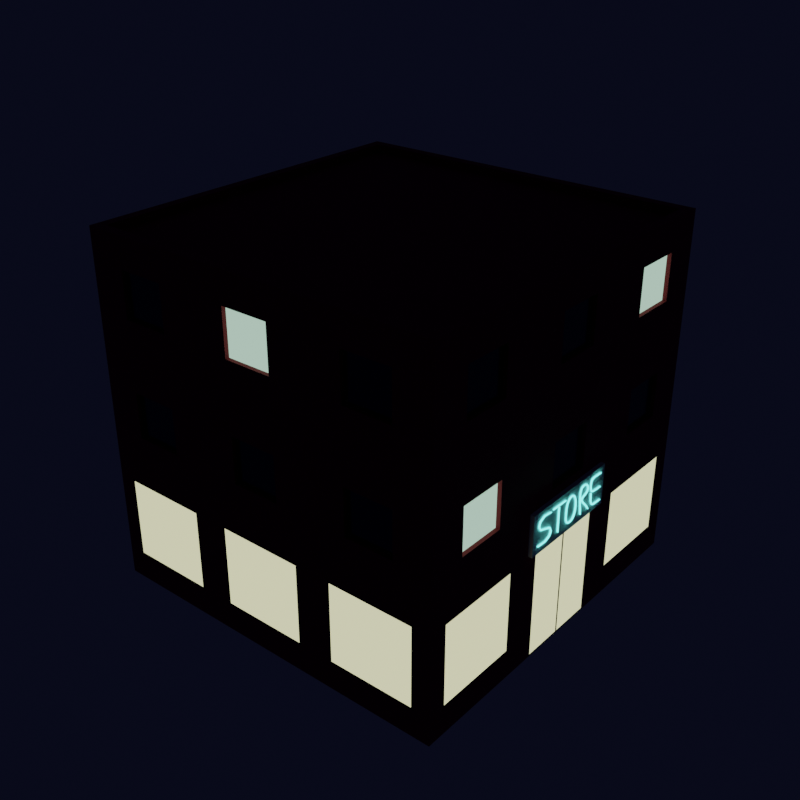 # Source: bud_sklep.blend  (saved by Blender 3.1.7; exported with 4.5.12 LTS)
import bpy
from mathutils import Matrix  # noqa: F401  (used for matrix-valued properties, if any)

bpy.ops.wm.read_factory_settings(use_empty=True)
scene = bpy.context.scene
scene.name = 'Scene'

# ---- collections
col_buildings = bpy.data.collections.new('buildings'); scene.collection.children.link(col_buildings)

# ---- materials (node trees are filled in below, after node groups)
mat_window_lightsoff = bpy.data.materials.new('window-lightsoff')
mat_window_lightson = bpy.data.materials.new('window-lightson')
mat_store_walls = bpy.data.materials.new('store-walls')
mat_store_lights = bpy.data.materials.new('store-lights')
mat_store_sign = bpy.data.materials.new('store-sign')
mat_store_sign.alpha_threshold = 0.0
mat_store_sign.line_color = (0.0, 0.0, 0.0, 1.0)
mat_store_sign_light = bpy.data.materials.new('store-sign-light')
mat_doors = bpy.data.materials.new('doors')
mat_black = bpy.data.materials.new('black')

# ---- material node trees
mat_window_lightsoff.use_nodes = True; mat_window_lightsoff.node_tree.nodes.clear()
_N = mat_window_lightsoff.node_tree.nodes; _L = mat_window_lightsoff.node_tree.links
n0 = _N.new('ShaderNodeOutputMaterial'); n0.name = 'Material Output'; n0.location = (300, 300)
n1 = _N.new('ShaderNodeBsdfPrincipled'); n1.name = 'Principled BSDF'; n1.location = (10, 300)
n1.distribution = 'GGX'
n1.subsurface_method = 'BURLEY'
n1.inputs[0].default_value = (0.01739, 0.01739, 0.01739, 1.0)
n1.inputs[2].default_value = 0.2
n1.inputs[3].default_value = 1.45
n1.inputs[27].default_value = (0.0, 0.0, 0.0, 1.0)
n1.inputs[28].default_value = 1.0
_L.new(n1.outputs[0], n0.inputs[0])
n0.is_active_output = True
mat_window_lightson.use_nodes = True; mat_window_lightson.node_tree.nodes.clear()
_N = mat_window_lightson.node_tree.nodes; _L = mat_window_lightson.node_tree.links
n0 = _N.new('ShaderNodeOutputMaterial'); n0.name = 'Material Output'; n0.location = (300, 300)
n1 = _N.new('ShaderNodeEmission'); n1.name = 'Emission'; n1.location = (10, 300)
n1.inputs[0].default_value = (0.6654, 1.0, 0.7923, 1.0)
n1.inputs[1].default_value = 0.7
_L.new(n1.outputs[0], n0.inputs[0])
n0.is_active_output = True
mat_store_walls.use_nodes = True; mat_store_walls.node_tree.nodes.clear()
_N = mat_store_walls.node_tree.nodes; _L = mat_store_walls.node_tree.links
n0 = _N.new('ShaderNodeOutputMaterial'); n0.name = 'Material Output'; n0.location = (300, 300)
n1 = _N.new('ShaderNodeBsdfPrincipled'); n1.name = 'Principled BSDF'; n1.location = (10, 300)
n1.distribution = 'GGX'
n1.subsurface_method = 'BURLEY'
n1.inputs[0].default_value = (0.2307, 0.0137, 0.02029, 1.0)
n1.inputs[2].default_value = 0.8
n1.inputs[3].default_value = 1.45
n1.inputs[27].default_value = (0.0, 0.0, 0.0, 1.0)
n1.inputs[28].default_value = 1.0
_L.new(n1.outputs[0], n0.inputs[0])
n0.is_active_output = True
mat_store_lights.use_nodes = True; mat_store_lights.node_tree.nodes.clear()
_N = mat_store_lights.node_tree.nodes; _L = mat_store_lights.node_tree.links
n0 = _N.new('ShaderNodeOutputMaterial'); n0.name = 'Material Output'; n0.location = (300, 300)
n1 = _N.new('ShaderNodeEmission'); n1.name = 'Emission'; n1.location = (10, 300)
n1.inputs[0].default_value = (1.0, 0.9796, 0.5746, 1.0)
n1.inputs[1].default_value = 0.9
_L.new(n1.outputs[0], n0.inputs[0])
n0.is_active_output = True
mat_store_sign.use_nodes = True; mat_store_sign.node_tree.nodes.clear()
_N = mat_store_sign.node_tree.nodes; _L = mat_store_sign.node_tree.links
n0 = _N.new('ShaderNodeOutputMaterial'); n0.name = 'Material Output'; n0.location = (300, 300)
n1 = _N.new('ShaderNodeBsdfPrincipled'); n1.name = 'Principled BSDF'; n1.location = (10, 300)
n1.distribution = 'GGX'
n1.subsurface_method = 'BURLEY'
n1.inputs[0].default_value = (0.7991, 0.7991, 0.7991, 1.0)
n1.inputs[2].default_value = 0.8
n1.inputs[3].default_value = 1.45
n1.inputs[27].default_value = (0.0, 0.0, 0.0, 1.0)
n1.inputs[28].default_value = 1.0
_L.new(n1.outputs[0], n0.inputs[0])
n0.is_active_output = True
mat_store_sign_light.use_nodes = True; mat_store_sign_light.node_tree.nodes.clear()
_N = mat_store_sign_light.node_tree.nodes; _L = mat_store_sign_light.node_tree.links
n0 = _N.new('ShaderNodeOutputMaterial'); n0.name = 'Material Output'; n0.location = (300, 300)
n1 = _N.new('ShaderNodeEmission'); n1.name = 'Emission'; n1.location = (10, 300)
n1.inputs[0].default_value = (0.1728, 1.0, 0.943, 1.0)
n1.inputs[1].default_value = 3.0
_L.new(n1.outputs[0], n0.inputs[0])
n0.is_active_output = True
mat_doors.use_nodes = True; mat_doors.node_tree.nodes.clear()
_N = mat_doors.node_tree.nodes; _L = mat_doors.node_tree.links
n0 = _N.new('ShaderNodeOutputMaterial'); n0.name = 'Material Output'; n0.location = (300, 300)
n1 = _N.new('ShaderNodeBsdfPrincipled'); n1.name = 'Principled BSDF'; n1.location = (10, 300)
n1.distribution = 'GGX'
n1.subsurface_method = 'BURLEY'
n1.inputs[0].default_value = (0.02539, 0.00688, 0.002773, 1.0)
n1.inputs[2].default_value = 0.8
n1.inputs[3].default_value = 1.45
n1.inputs[27].default_value = (0.0, 0.0, 0.0, 1.0)
n1.inputs[28].default_value = 1.0
_L.new(n1.outputs[0], n0.inputs[0])
n0.is_active_output = True
mat_black.use_nodes = True; mat_black.node_tree.nodes.clear()
_N = mat_black.node_tree.nodes; _L = mat_black.node_tree.links
n0 = _N.new('ShaderNodeOutputMaterial'); n0.name = 'Material Output'; n0.location = (300, 300)
n1 = _N.new('ShaderNodeBsdfPrincipled'); n1.name = 'Principled BSDF'; n1.location = (10, 300)
n1.distribution = 'GGX'
n1.subsurface_method = 'BURLEY'
n1.inputs[0].default_value = (0.0, 0.0, 0.0, 1.0)
n1.inputs[2].default_value = 0.8
n1.inputs[3].default_value = 1.45
n1.inputs[27].default_value = (0.0, 0.0, 0.0, 1.0)
n1.inputs[28].default_value = 1.0
_L.new(n1.outputs[0], n0.inputs[0])
n0.is_active_output = True

# ---- world
world_world = bpy.data.worlds.new('World'); scene.world = world_world
world_world.use_nodes = True; world_world.node_tree.nodes.clear()
_N = world_world.node_tree.nodes; _L = world_world.node_tree.links
n0 = _N.new('ShaderNodeOutputWorld'); n0.name = 'World Output'; n0.location = (300, 300)
n1 = _N.new('ShaderNodeBackground'); n1.name = 'Background'; n1.location = (10, 300)
n1.inputs[0].default_value = (0.002323, 0.002863, 0.01002, 1.0)
_L.new(n1.outputs[0], n0.inputs[0])
n0.is_active_output = True
world_world.color = (0.05088, 0.05088, 0.05088)
world_world.use_sun_shadow = False
world_world.sun_shadow_jitter_overblur = 0.0

# ---- meshes
me_cube_001 = bpy.data.meshes.new('Cube.001')
me_cube_001.from_pydata([(-5.6, -5.6, -4.768e-07), (-5.6, -5.6, 11.2), (-5.6, 5.6, -4.768e-07), (-5.6, 5.6, 11.2), (5.6, -5.6, -4.768e-07), (5.6, 5.6, -4.768e-07), (-5.6, 1.867, -4.768e-07), (-5.6, -1.867, -4.768e-07), (-5.6, -5.6, 3.733), (-5.6, -5.6, 7.467), (-5.6, -1.867, 11.2), (-5.6, 1.867, 11.2), (-5.6, 5.6, 7.467), (-5.6, 5.6, 3.733), (1.867, 5.6, -4.768e-07), (-1.867, 5.6, -4.768e-07), (-1.867, 5.6, 11.2), (1.867, 5.6, 11.2), (5.6, 5.6, 3.733), (5.6, -1.867, -4.768e-07), (5.6, 1.867, -4.768e-07), (-1.867, -5.6, -4.768e-07), (1.867, -5.6, -4.768e-07), (1.867, -5.6, 11.2), (-1.867, -5.6, 11.2), (1.867, -5.6, 3.733), (-1.867, -5.6, 3.733), (1.867, -5.6, 7.467), (-1.867, -5.6, 7.467), (-1.867, 5.6, 3.733), (1.867, 5.6, 3.733), (-1.867, 5.6, 7.467), (1.867, 5.6, 7.467), (-5.6, -1.867, 3.733), (-5.6, 1.867, 3.733), (-5.6, -1.867, 7.467), (-5.6, 1.867, 7.467), (5.6, 5.6, 11.2), (5.6, 5.6, 7.467), (5.6, 1.867, 11.2), (5.6, -1.867, 11.2), (5.6, -5.6, 11.2), (5.6, -5.6, 7.467), (5.6, -5.6, 3.733), (5.6, 1.867, 3.733), (5.6, -1.867, 3.733), (5.6, 1.867, 7.467), (5.6, -1.867, 7.467), (-5.6, 2.997, 8.997), (-5.6, 2.997, 10.47), (-5.6, 4.47, 10.47), (-5.6, 4.47, 8.997), (2.997, 5.6, 8.997), (2.997, 5.6, 10.47), (4.47, 5.6, 10.47), (4.47, 5.6, 8.997), (-2.997, -5.6, 8.997), (-2.997, -5.6, 10.47), (-4.47, -5.6, 10.47), (-4.47, -5.6, 8.997), (-2.43, -5.6, 0.9638), (-2.43, -5.6, 3.569), (-5.036, -5.6, 3.569), (-5.036, -5.6, 0.9638), (-2.997, -5.6, 5.263), (-2.997, -5.6, 6.737), (-4.47, -5.6, 6.737), (-4.47, -5.6, 5.263), (5.036, -5.6, 0.9638), (5.036, -5.6, 3.569), (2.43, -5.6, 3.569), (2.43, -5.6, 0.9638), (1.303, -5.6, 0.9638), (1.303, -5.6, 3.569), (-1.303, -5.6, 3.569), (-1.303, -5.6, 0.9638), (4.47, -5.6, 5.263), (4.47, -5.6, 6.737), (2.997, -5.6, 6.737), (2.997, -5.6, 5.263), (0.7367, -5.6, 5.263), (0.7367, -5.6, 6.737), (-0.7367, -5.6, 6.737), (-0.7367, -5.6, 5.263), (4.47, -5.6, 8.997), (4.47, -5.6, 10.47), (2.997, -5.6, 10.47), (2.997, -5.6, 8.997), (0.7367, -5.6, 8.997), (0.7367, -5.6, 10.47), (-0.7367, -5.6, 10.47), (-0.7367, -5.6, 8.997), (5.6, -2.43, 0.9638), (5.6, -2.43, 3.569), (5.6, -5.036, 3.569), (5.6, -5.036, 0.9638), (5.6, 5.036, 0.9638), (5.6, 5.036, 3.569), (5.6, 2.43, 3.569), (5.6, 2.43, 0.9638), (5.6, 1.363, 0.0), (5.6, 1.303, 3.569), (5.6, -1.303, 3.569), (5.6, -1.363, 0.0), (5.6, 4.47, 5.263), (5.6, 4.47, 6.737), (5.6, 2.997, 6.737), (5.6, 2.997, 5.263), (2.997, 5.6, 5.263), (2.997, 5.6, 6.737), (4.47, 5.6, 6.737), (4.47, 5.6, 5.263), (-4.47, 5.6, 5.263), (-4.47, 5.6, 6.737), (-2.997, 5.6, 6.737), (-2.997, 5.6, 5.263), (-0.7367, 5.6, 5.263), (-0.7367, 5.6, 6.737), (0.7367, 5.6, 6.737), (0.7367, 5.6, 5.263), (-4.47, 5.6, 8.997), (-4.47, 5.6, 10.47), (-2.997, 5.6, 10.47), (-2.997, 5.6, 8.997), (-0.7367, 5.6, 8.997), (-0.7367, 5.6, 10.47), (0.7367, 5.6, 10.47), (0.7367, 5.6, 8.997), (-5.6, 2.997, 5.263), (-5.6, 2.997, 6.737), (-5.6, 4.47, 6.737), (-5.6, 4.47, 5.263), (-5.6, -0.7367, 0.0), (-5.6, -0.7367, 2.603), (-5.6, 0.7367, 2.603), (-5.6, 0.7367, 0.0), (-5.6, -4.47, 5.263), (-5.6, -4.47, 6.737), (-5.6, -2.997, 6.737), (-5.6, -2.997, 5.263), (-5.6, -0.7367, 5.263), (-5.6, -0.7367, 6.737), (-5.6, 0.7367, 6.737), (-5.6, 0.7367, 5.263), (-5.6, -4.47, 8.997), (-5.6, -4.47, 10.47), (-5.6, -2.997, 10.47), (-5.6, -2.997, 8.997), (-5.6, -0.7367, 8.997), (-5.6, -0.7367, 10.47), (-5.6, 0.7367, 10.47), (-5.6, 0.7367, 8.997), (5.6, -4.47, 10.47), (5.6, -4.47, 8.997), (5.6, -2.997, 8.997), (5.6, -2.997, 10.47), (5.6, -4.47, 5.263), (5.6, -2.997, 5.263), (5.6, -2.997, 6.737), (5.6, -4.47, 6.737), (5.6, -0.7367, 10.47), (5.6, -0.7367, 8.997), (5.6, 0.7367, 8.997), (5.6, 0.7367, 10.47), (5.6, -0.7367, 5.263), (5.6, 0.7367, 5.263), (5.6, 0.7367, 6.737), (5.6, -0.7367, 6.737), (5.6, 4.47, 8.997), (5.6, 4.47, 10.47), (5.6, 2.997, 10.47), (5.6, 2.997, 8.997), (-5.476, 2.997, 10.47), (-5.476, 2.997, 8.997), (-5.476, 4.47, 8.997), (-5.476, 4.47, 10.47), (2.997, 5.476, 10.47), (2.997, 5.476, 8.997), (4.47, 5.476, 8.997), (4.47, 5.476, 10.47), (-2.997, -5.476, 10.47), (-2.997, -5.476, 8.997), (-4.47, -5.476, 8.997), (-4.47, -5.476, 10.47), (-2.997, -5.476, 6.737), (-2.997, -5.476, 5.263), (-4.47, -5.476, 5.263), (-4.47, -5.476, 6.737), (4.47, -5.476, 6.737), (4.47, -5.476, 5.263), (2.997, -5.476, 5.263), (2.997, -5.476, 6.737), (0.7367, -5.476, 6.737), (0.7367, -5.476, 5.263), (-0.7367, -5.476, 5.263), (-0.7367, -5.476, 6.737), (4.47, -5.476, 10.47), (4.47, -5.476, 8.997), (2.997, -5.476, 8.997), (2.997, -5.476, 10.47), (0.7367, -5.476, 10.47), (0.7367, -5.476, 8.997), (-0.7367, -5.476, 8.997), (-0.7367, -5.476, 10.47), (5.476, 4.47, 6.737), (5.476, 4.47, 5.263), (5.476, 2.997, 5.263), (5.476, 2.997, 6.737), (2.997, 5.476, 6.737), (2.997, 5.476, 5.263), (4.47, 5.476, 5.263), (4.47, 5.476, 6.737), (-4.47, 5.476, 6.737), (-4.47, 5.476, 5.263), (-2.997, 5.476, 5.263), (-2.997, 5.476, 6.737), (-0.7367, 5.476, 6.737), (-0.7367, 5.476, 5.263), (0.7367, 5.476, 5.263), (0.7367, 5.476, 6.737), (-4.47, 5.476, 10.47), (-4.47, 5.476, 8.997), (-2.997, 5.476, 8.997), (-2.997, 5.476, 10.47), (-0.7367, 5.476, 10.47), (-0.7367, 5.476, 8.997), (0.7367, 5.476, 8.997), (0.7367, 5.476, 10.47), (-5.476, 2.997, 6.737), (-5.476, 2.997, 5.263), (-5.476, 4.47, 5.263), (-5.476, 4.47, 6.737), (-5.476, -4.47, 5.263), (-5.476, -4.47, 6.737), (-5.476, -2.997, 5.263), (-5.476, -2.997, 6.737), (-5.476, -0.7367, 6.737), (-5.476, -0.7367, 5.263), (-5.476, 0.7367, 5.263), (-5.476, 0.7367, 6.737), (-5.476, -4.47, 8.997), (-5.476, -4.47, 10.47), (-5.476, -2.997, 8.997), (-5.476, -2.997, 10.47), (-5.476, -0.7367, 10.47), (-5.476, -0.7367, 8.997), (-5.476, 0.7367, 8.997), (-5.476, 0.7367, 10.47), (5.476, -4.47, 10.47), (5.476, -4.47, 8.997), (5.476, -2.997, 10.47), (5.476, -2.997, 8.997), (5.476, -2.997, 5.263), (5.476, -4.47, 5.263), (5.476, -4.47, 6.737), (5.476, -2.997, 6.737), (5.476, -0.7367, 10.47), (5.476, -0.7367, 8.997), (5.476, 0.7367, 10.47), (5.476, 0.7367, 8.997), (5.476, 0.7367, 5.263), (5.476, -0.7367, 5.263), (5.476, -0.7367, 6.737), (5.476, 0.7367, 6.737), (5.476, 4.47, 10.47), (5.476, 4.47, 8.997), (5.476, 2.997, 8.997), (5.476, 2.997, 10.47), (-5.3, 1.867, 11.47), (-5.3, 5.3, 11.47), (1.867, 5.3, 11.47), (5.3, 5.3, 11.47), (5.3, -1.867, 11.47), (5.3, -5.3, 11.47), (-1.867, -5.3, 11.47), (-5.3, -5.3, 11.47), (-5.3, -1.867, 11.47), (-1.867, 5.3, 11.47), (5.3, 1.867, 11.47), (1.867, -5.3, 11.47), (-5.6, 1.867, 11.47), (-5.6, 5.6, 11.47), (1.867, 5.6, 11.47), (5.6, 5.6, 11.47), (5.6, -1.867, 11.47), (5.6, -5.6, 11.47), (-1.867, -5.6, 11.47), (-5.6, -5.6, 11.47), (-5.6, -1.867, 11.47), (-1.867, 5.6, 11.47), (5.6, 1.867, 11.47), (1.867, -5.6, 11.47), (1.867, -1.867, 11.2), (1.867, -5.3, 11.2), (1.867, 5.3, 11.2), (1.867, 1.867, 11.2), (-1.867, -1.867, 11.2), (-1.867, -5.3, 11.2), (-1.867, 5.3, 11.2), (-1.867, 1.867, 11.2), (5.3, 1.867, 11.2), (5.3, -1.867, 11.2), (-5.3, 1.867, 11.2), (-5.3, -1.867, 11.2), (-5.3, 5.3, 11.2), (5.3, 5.3, 11.2), (5.3, -5.3, 11.2), (-5.3, -5.3, 11.2), (-5.6, 0.525, 1.034), (-5.6, 0.525, 1.127), (-5.6, 0.4255, 1.034), (-5.6, 0.4255, 1.127), (-5.724, 0.525, 1.034), (-5.724, 0.525, 1.127), (-5.724, 0.4255, 1.034), (-5.724, 0.4255, 1.127), (-5.662, 0.4255, 1.034), (-5.662, 0.4255, 1.127), (-5.662, 0.525, 1.034), (-5.662, 0.525, 1.127), (-5.662, 0.301, 1.127), (-5.724, 0.301, 1.127), (-5.724, 0.301, 1.034), (-5.662, 0.301, 1.034), (5.724, 1.68, 3.667), (5.724, 1.68, 5.0), (5.724, -1.68, 3.667), (5.724, -1.68, 5.0), (5.6, 1.68, 3.667), (5.6, 1.68, 5.0), (5.6, -1.68, 3.667), (5.6, -1.68, 5.0), (5.776, -1.48, 3.943), (5.751, -1.485, 3.917), (5.726, -1.48, 3.943), (5.751, -1.475, 3.969), (5.776, -1.154, 3.924), (5.751, -1.149, 3.897), (5.726, -1.154, 3.924), (5.751, -1.158, 3.951), (5.776, -0.9605, 4.01), (5.751, -0.9423, 3.989), (5.726, -0.9605, 4.01), (5.751, -0.9787, 4.031), (5.776, -0.8984, 4.145), (5.751, -0.8703, 4.146), (5.726, -0.8984, 4.145), (5.751, -0.9265, 4.144), (5.776, -0.9654, 4.274), (5.751, -0.9484, 4.296), (5.726, -0.9654, 4.274), (5.751, -0.9825, 4.252), (5.776, -1.16, 4.343), (5.751, -1.152, 4.368), (5.726, -1.16, 4.343), (5.751, -1.167, 4.318), (5.776, -1.385, 4.42), (5.751, -1.369, 4.442), (5.726, -1.385, 4.42), (5.751, -1.401, 4.397), (5.776, -1.474, 4.562), (5.751, -1.447, 4.566), (5.726, -1.474, 4.562), (5.751, -1.501, 4.558), (5.776, -1.429, 4.708), (5.751, -1.409, 4.689), (5.726, -1.429, 4.708), (5.751, -1.449, 4.727), (5.776, -1.255, 4.795), (5.751, -1.25, 4.767), (5.726, -1.255, 4.795), (5.751, -1.259, 4.822), (5.776, -0.9536, 4.76), (5.751, -0.9607, 4.735), (5.726, -0.9536, 4.76), (5.751, -0.9465, 4.786), (5.776, -0.8491, 4.784), (5.751, -0.8494, 4.757), (5.726, -0.8491, 4.784), (5.751, -0.8489, 4.811), (5.776, -0.7421, 4.782), (5.751, -0.7425, 4.755), (5.726, -0.7421, 4.782), (5.751, -0.7416, 4.809), (5.776, -0.6193, 4.779), (5.751, -0.6199, 4.753), (5.726, -0.6193, 4.779), (5.751, -0.6187, 4.806), (5.776, -0.4913, 4.776), (5.751, -0.4919, 4.749), (5.726, -0.4913, 4.776), (5.751, -0.4907, 4.803), (5.776, -0.3685, 4.773), (5.751, -0.3691, 4.746), (5.726, -0.3685, 4.773), (5.751, -0.3679, 4.799), (5.776, -0.2615, 4.77), (5.751, -0.262, 4.743), (5.726, -0.2615, 4.77), (5.751, -0.2609, 4.797), (5.776, -0.2002, 4.244), (5.751, -0.1754, 4.246), (5.726, -0.2002, 4.244), (5.751, -0.225, 4.241), (5.776, -0.2015, 4.463), (5.751, -0.1766, 4.46), (5.726, -0.2015, 4.463), (5.751, -0.2264, 4.466), (5.776, -0.1692, 4.612), (5.751, -0.1459, 4.601), (5.726, -0.1692, 4.612), (5.751, -0.1925, 4.622), (5.776, -0.1161, 4.702), (5.751, -0.09781, 4.683), (5.726, -0.1161, 4.702), (5.751, -0.1344, 4.72), (5.776, -0.05498, 4.747), (5.751, -0.04483, 4.722), (5.726, -0.05498, 4.747), (5.751, -0.06512, 4.772), (5.776, 0.001479, 4.76), (5.751, 0.002987, 4.733), (5.726, 0.001479, 4.76), (5.751, -2.837e-05, 4.787), (5.776, 0.05939, 4.754), (5.751, 0.05285, 4.728), (5.726, 0.05939, 4.754), (5.751, 0.06593, 4.78), (5.776, 0.1254, 4.722), (5.751, 0.1107, 4.7), (5.726, 0.1254, 4.722), (5.751, 0.1401, 4.744), (5.776, 0.1875, 4.652), (5.751, 0.1663, 4.637), (5.726, 0.1875, 4.652), (5.751, 0.2088, 4.667), (5.776, 0.2338, 4.531), (5.751, 0.2094, 4.525), (5.726, 0.2338, 4.531), (5.751, 0.2582, 4.538), (5.776, 0.2522, 4.347), (5.751, 0.2272, 4.347), (5.726, 0.2522, 4.347), (5.751, 0.2772, 4.348), (5.776, 0.2344, 4.164), (5.751, 0.21, 4.17), (5.726, 0.2344, 4.164), (5.751, 0.2588, 4.157), (5.776, 0.1882, 4.043), (5.751, 0.167, 4.058), (5.726, 0.1882, 4.043), (5.751, 0.2095, 4.029), (5.776, 0.1259, 3.973), (5.751, 0.1111, 3.995), (5.726, 0.1259, 3.973), (5.751, 0.1407, 3.951), (5.776, 0.05961, 3.94), (5.751, 0.05219, 3.965), (5.726, 0.05961, 3.94), (5.751, 0.06703, 3.914), (5.776, 0.001565, 3.93), (5.751, 0.0007266, 3.957), (5.726, 0.001565, 3.93), (5.751, 0.002404, 3.903), (5.776, -0.05069, 3.935), (5.751, -0.04442, 3.961), (5.726, -0.05069, 3.935), (5.751, -0.05697, 3.909), (5.776, -0.1036, 3.96), (5.751, -0.08929, 3.982), (5.726, -0.1036, 3.96), (5.751, -0.1179, 3.937), (5.776, -0.1509, 4.01), (5.751, -0.1301, 4.026), (5.726, -0.1509, 4.01), (5.751, -0.1717, 3.995), (5.776, -0.1864, 4.094), (5.751, -0.1623, 4.102), (5.726, -0.1864, 4.094), (5.751, -0.2105, 4.086), (5.776, -0.2039, 4.217), (5.751, -0.179, 4.218), (5.726, -0.2039, 4.217), (5.751, -0.2287, 4.215), (5.776, -0.573, 4.729), (5.751, -0.5979, 4.728), (5.726, -0.573, 4.729), (5.751, -0.5482, 4.729), (5.776, -0.5717, 4.594), (5.751, -0.5965, 4.594), (5.726, -0.5717, 4.594), (5.751, -0.5468, 4.595), (5.776, -0.5709, 4.416), (5.751, -0.5958, 4.416), (5.726, -0.5709, 4.416), (5.751, -0.5461, 4.416), (5.776, -0.5704, 4.223), (5.751, -0.5953, 4.223), (5.726, -0.5704, 4.223), (5.751, -0.5455, 4.224), (5.776, -0.5696, 4.045), (5.751, -0.5945, 4.045), (5.726, -0.5696, 4.045), (5.751, -0.5447, 4.046), (5.776, -0.568, 3.911), (5.751, -0.5928, 3.91), (5.726, -0.568, 3.911), (5.751, -0.5431, 3.912), (5.776, 0.9032, 3.9), (5.751, 0.9252, 3.913), (5.726, 0.9032, 3.9), (5.751, 0.8813, 3.888), (5.776, 0.8468, 3.99), (5.751, 0.8666, 4.006), (5.726, 0.8468, 3.99), (5.751, 0.8271, 3.974), (5.776, 0.7745, 4.078), (5.751, 0.7928, 4.096), (5.726, 0.7745, 4.078), (5.751, 0.7562, 4.06), (5.776, 0.6959, 4.165), (5.751, 0.7139, 4.184), (5.726, 0.6959, 4.165), (5.751, 0.6778, 4.147), (5.776, 0.6204, 4.251), (5.751, 0.6393, 4.269), (5.726, 0.6204, 4.251), (5.751, 0.6015, 4.234), (5.776, 0.5576, 4.337), (5.751, 0.5815, 4.347), (5.726, 0.5576, 4.337), (5.751, 0.5337, 4.326), (5.776, 0.5503, 4.402), (5.751, 0.5769, 4.388), (5.726, 0.5503, 4.402), (5.751, 0.5236, 4.416), (5.776, 0.6105, 4.439), (5.751, 0.6207, 4.415), (5.726, 0.6105, 4.439), (5.751, 0.6004, 4.464), (5.776, 0.7022, 4.47), (5.751, 0.7113, 4.445), (5.726, 0.7022, 4.47), (5.751, 0.693, 4.495), (5.776, 0.789, 4.515), (5.751, 0.8062, 4.494), (5.726, 0.789, 4.515), (5.751, 0.7717, 4.535), (5.776, 0.8347, 4.593), (5.751, 0.8607, 4.587), (5.726, 0.8347, 4.593), (5.751, 0.8087, 4.598), (5.776, 0.8209, 4.686), (5.751, 0.8445, 4.698), (5.726, 0.8209, 4.686), (5.751, 0.7974, 4.675), (5.776, 0.7643, 4.759), (5.751, 0.7801, 4.78), (5.726, 0.7643, 4.759), (5.751, 0.7485, 4.738), (5.776, 0.6812, 4.804), (5.751, 0.6881, 4.83), (5.726, 0.6812, 4.804), (5.751, 0.6743, 4.778), (5.776, 0.588, 4.812), (5.751, 0.5846, 4.839), (5.726, 0.588, 4.812), (5.751, 0.5914, 4.785), (5.776, 0.5011, 4.778), (5.751, 0.4828, 4.799), (5.726, 0.5011, 4.778), (5.751, 0.5194, 4.756), (5.776, 0.453, 4.666), (5.751, 0.4282, 4.672), (5.726, 0.453, 4.666), (5.751, 0.4779, 4.66), (5.776, 0.4517, 4.478), (5.751, 0.4268, 4.476), (5.726, 0.4517, 4.478), (5.751, 0.4766, 4.479), (5.776, 0.4764, 4.258), (5.751, 0.4517, 4.255), (5.726, 0.4764, 4.258), (5.751, 0.501, 4.262), (5.776, 0.5064, 4.053), (5.751, 0.4817, 4.049), (5.726, 0.5064, 4.053), (5.751, 0.5311, 4.056), (5.776, 0.521, 3.906), (5.751, 0.4961, 3.906), (5.726, 0.521, 3.906), (5.751, 0.5459, 3.906), (5.776, 1.46, 4.809), (5.751, 1.459, 4.836), (5.726, 1.46, 4.809), (5.751, 1.46, 4.783), (5.776, 1.275, 4.816), (5.751, 1.277, 4.843), (5.726, 1.275, 4.816), (5.751, 1.274, 4.79), (5.776, 1.136, 4.825), (5.751, 1.135, 4.852), (5.726, 1.136, 4.825), (5.751, 1.137, 4.798), (5.776, 1.039, 4.812), (5.751, 1.027, 4.837), (5.726, 1.039, 4.812), (5.751, 1.051, 4.786), (5.776, 0.9844, 4.752), (5.751, 0.9606, 4.764), (5.726, 0.9844, 4.752), (5.751, 1.008, 4.74), (5.776, 0.9706, 4.623), (5.751, 0.9455, 4.622), (5.726, 0.9706, 4.623), (5.751, 0.9957, 4.623), (5.776, 0.9908, 4.477), (5.751, 0.967, 4.467), (5.726, 0.9908, 4.477), (5.751, 1.015, 4.487), (5.776, 1.043, 4.396), (5.751, 1.027, 4.374), (5.726, 1.043, 4.396), (5.751, 1.059, 4.419), (5.776, 1.136, 4.361), (5.751, 1.131, 4.334), (5.726, 1.136, 4.361), (5.751, 1.141, 4.387), (5.776, 1.277, 4.351), (5.751, 1.276, 4.324), (5.726, 1.277, 4.351), (5.751, 1.278, 4.377), (5.776, 1.473, 4.347), (5.751, 1.473, 4.32), (5.726, 1.473, 4.347), (5.751, 1.474, 4.374), (5.776, 1.009, 4.349), (5.751, 0.9843, 4.35), (5.726, 1.009, 4.349), (5.751, 1.034, 4.349), (5.776, 1.025, 4.088), (5.751, 1.001, 4.081), (5.726, 1.025, 4.088), (5.751, 1.05, 4.094), (5.776, 1.083, 3.952), (5.751, 1.064, 3.932), (5.726, 1.083, 3.952), (5.751, 1.102, 3.972), (5.776, 1.183, 3.901), (5.751, 1.177, 3.874), (5.726, 1.183, 3.901), (5.751, 1.189, 3.927), (5.776, 1.325, 3.894), (5.751, 1.324, 3.867), (5.726, 1.325, 3.894), (5.751, 1.326, 3.921), (5.776, 1.51, 3.891), (5.751, 1.508, 3.865), (5.726, 1.51, 3.891), (5.751, 1.511, 3.918), (5.6, 1.363, 3.629), (5.6, -1.303, 0.06), (5.6, 1.303, 0.06), (5.6, -1.363, 3.629), (5.6, -0.03733, 3.569), (5.6, 0.02267, 3.569), (5.6, -0.03733, 0.06), (5.6, 0.02267, 0.06), (-2.37, -5.6, 3.629), (-2.37, -5.6, 0.9038), (-5.096, -5.6, 0.9038), (-5.096, -5.6, 3.629), (5.096, -5.6, 3.629), (5.096, -5.6, 0.9038), (2.37, -5.6, 0.9038), (2.37, -5.6, 3.629), (1.363, -5.6, 3.629), (1.363, -5.6, 0.9038), (-1.363, -5.6, 0.9038), (-1.363, -5.6, 3.629), (5.6, -2.37, 3.629), (5.6, -2.37, 0.9038), (5.6, -5.096, 0.9038), (5.6, -5.096, 3.629), (5.6, 5.096, 3.629), (5.6, 5.096, 0.9038), (5.6, 2.37, 0.9038), (5.6, 2.37, 3.629)], [], [(64, 65, 184, 185), (90, 91, 202, 203), (3, 11, 280, 281), (17, 16, 289, 282), (37, 17, 282, 283), (10, 1, 287, 288), (23, 41, 285, 291), (41, 40, 284, 285), (1, 24, 286, 287), (16, 3, 281, 289), (40, 39, 290, 284), (89, 90, 203, 200), (91, 88, 201, 202), (146, 147, 242, 243), (88, 89, 200, 201), (145, 146, 243, 241), (110, 111, 210, 211), (147, 144, 240, 242), (109, 110, 211, 208), (144, 145, 241, 240), (111, 108, 209, 210), (170, 171, 266, 267), (108, 109, 208, 209), (169, 170, 267, 264), (126, 127, 226, 227), (171, 168, 265, 266), (125, 126, 227, 224), (86, 87, 198, 199), (168, 169, 264, 265), (127, 124, 225, 226), (85, 86, 199, 196), (124, 125, 224, 225), (87, 84, 197, 198), (142, 143, 238, 239), (84, 85, 196, 197), (141, 142, 239, 236), (143, 140, 237, 238), (36, 11, 49, 48), (11, 3, 50, 49), (3, 12, 51, 50), (12, 36, 48, 51), (32, 17, 53, 52), (17, 37, 54, 53), (37, 38, 55, 54), (38, 32, 52, 55), (28, 24, 57, 56), (24, 1, 58, 57), (1, 9, 59, 58), (9, 28, 56, 59), (21, 26, 668, 669), (26, 8, 671, 668), (8, 0, 670, 671), (0, 21, 669, 670), (26, 28, 65, 64), (28, 9, 66, 65), (9, 8, 67, 66), (8, 26, 64, 67), (4, 43, 672, 673), (43, 25, 675, 672), (25, 22, 674, 675), (22, 4, 673, 674), (22, 25, 676, 677), (25, 26, 679, 676), (26, 21, 678, 679), (21, 22, 677, 678), (43, 42, 77, 76), (42, 27, 78, 77), (27, 25, 79, 78), (25, 43, 76, 79), (25, 27, 81, 80), (27, 28, 82, 81), (28, 26, 83, 82), (26, 25, 80, 83), (42, 41, 85, 84), (41, 23, 86, 85), (23, 27, 87, 86), (27, 42, 84, 87), (27, 23, 89, 88), (23, 24, 90, 89), (24, 28, 91, 90), (28, 27, 88, 91), (19, 45, 680, 681), (45, 43, 683, 680), (43, 4, 682, 683), (4, 19, 681, 682), (5, 18, 684, 685), (18, 44, 687, 684), (44, 20, 686, 687), (20, 5, 685, 686), (20, 44, 660, 100), (44, 45, 663, 660), (45, 19, 103, 663), (18, 38, 105, 104), (38, 46, 106, 105), (46, 44, 107, 106), (44, 18, 104, 107), (30, 32, 109, 108), (32, 38, 110, 109), (38, 18, 111, 110), (18, 30, 108, 111), (14, 15, 29, 30), (5, 14, 30, 18), (2, 13, 29, 15), (13, 12, 113, 112), (12, 31, 114, 113), (31, 29, 115, 114), (29, 13, 112, 115), (29, 31, 117, 116), (31, 32, 118, 117), (32, 30, 119, 118), (30, 29, 116, 119), (12, 3, 121, 120), (3, 16, 122, 121), (16, 31, 123, 122), (31, 12, 120, 123), (31, 16, 125, 124), (16, 17, 126, 125), (17, 32, 127, 126), (32, 31, 124, 127), (34, 36, 129, 128), (36, 12, 130, 129), (12, 13, 131, 130), (13, 34, 128, 131), (7, 0, 8, 33), (7, 33, 133, 132), (33, 34, 134, 133), (34, 6, 135, 134), (8, 9, 137, 136), (9, 35, 138, 137), (35, 33, 139, 138), (33, 8, 136, 139), (33, 35, 141, 140), (35, 36, 142, 141), (36, 34, 143, 142), (34, 33, 140, 143), (9, 1, 145, 144), (1, 10, 146, 145), (10, 35, 147, 146), (35, 9, 144, 147), (35, 10, 149, 148), (10, 11, 150, 149), (11, 36, 151, 150), (36, 35, 148, 151), (41, 42, 153, 152), (42, 47, 154, 153), (47, 40, 155, 154), (40, 41, 152, 155), (43, 45, 157, 156), (45, 47, 158, 157), (47, 42, 159, 158), (42, 43, 156, 159), (40, 47, 161, 160), (47, 46, 162, 161), (46, 39, 163, 162), (39, 40, 160, 163), (45, 44, 165, 164), (44, 46, 166, 165), (46, 47, 167, 166), (47, 45, 164, 167), (38, 37, 169, 168), (37, 39, 170, 169), (39, 46, 171, 170), (46, 38, 168, 171), (173, 172, 175, 174), (177, 176, 179, 178), (181, 180, 183, 182), (185, 184, 187, 186), (189, 188, 191, 190), (193, 192, 195, 194), (197, 196, 199, 198), (201, 200, 203, 202), (205, 204, 207, 206), (209, 208, 211, 210), (213, 212, 215, 214), (217, 216, 219, 218), (221, 220, 223, 222), (225, 224, 227, 226), (2, 6, 34, 13), (229, 228, 231, 230), (232, 233, 235, 234), (237, 236, 239, 238), (240, 241, 243, 242), (245, 244, 247, 246), (248, 249, 251, 250), (253, 252, 255, 254), (256, 257, 259, 258), (261, 260, 263, 262), (265, 264, 267, 266), (67, 64, 185, 186), (65, 66, 187, 184), (148, 149, 244, 245), (66, 67, 186, 187), (151, 148, 245, 246), (149, 150, 247, 244), (150, 151, 246, 247), (128, 129, 228, 229), (131, 128, 229, 230), (129, 130, 231, 228), (130, 131, 230, 231), (152, 153, 249, 248), (155, 152, 248, 250), (153, 154, 251, 249), (154, 155, 250, 251), (112, 113, 212, 213), (115, 112, 213, 214), (156, 157, 252, 253), (113, 114, 215, 212), (159, 156, 253, 254), (48, 49, 172, 173), (114, 115, 214, 215), (157, 158, 255, 252), (51, 48, 173, 174), (158, 159, 254, 255), (49, 50, 175, 172), (50, 51, 174, 175), (76, 77, 188, 189), (132, 133, 134, 135), (79, 76, 189, 190), (116, 117, 216, 217), (77, 78, 191, 188), (119, 116, 217, 218), (160, 161, 257, 256), (78, 79, 190, 191), (117, 118, 219, 216), (163, 160, 256, 258), (52, 53, 176, 177), (118, 119, 218, 219), (161, 162, 259, 257), (55, 52, 177, 178), (104, 105, 204, 205), (162, 163, 258, 259), (53, 54, 179, 176), (107, 104, 205, 206), (136, 137, 233, 232), (54, 55, 178, 179), (105, 106, 207, 204), (139, 136, 232, 234), (106, 107, 206, 207), (137, 138, 235, 233), (80, 81, 192, 193), (138, 139, 234, 235), (83, 80, 193, 194), (120, 121, 220, 221), (81, 82, 195, 192), (123, 120, 221, 222), (164, 165, 260, 261), (82, 83, 194, 195), (121, 122, 223, 220), (167, 164, 261, 262), (56, 57, 180, 181), (122, 123, 222, 223), (165, 166, 263, 260), (59, 56, 181, 182), (166, 167, 262, 263), (57, 58, 183, 180), (140, 141, 236, 237), (58, 59, 182, 183), (92, 93, 94, 95), (96, 97, 98, 99), (665, 664, 666, 667), (61, 62, 63, 60), (68, 69, 70, 71), (72, 73, 74, 75), (273, 272, 301, 306), (268, 276, 303, 302), (278, 271, 305, 300), (271, 270, 294, 305), (274, 279, 293, 297), (276, 275, 307, 303), (270, 277, 298, 294), (269, 268, 302, 304), (279, 273, 306, 293), (39, 37, 283, 290), (24, 23, 291, 286), (11, 10, 288, 280), (268, 269, 281, 280), (270, 271, 283, 282), (272, 273, 285, 284), (274, 275, 287, 286), (275, 276, 288, 287), (276, 268, 280, 288), (269, 277, 289, 281), (277, 270, 282, 289), (271, 278, 290, 283), (278, 272, 284, 290), (273, 279, 291, 285), (279, 274, 286, 291), (296, 303, 307, 297), (301, 292, 293, 306), (292, 296, 297, 293), (305, 294, 295, 300), (300, 295, 292, 301), (294, 298, 299, 295), (295, 299, 296, 292), (298, 304, 302, 299), (299, 302, 303, 296), (272, 278, 300, 301), (277, 269, 304, 298), (275, 274, 297, 307), (308, 309, 311, 310), (317, 315, 321, 320), (314, 315, 313, 312), (318, 319, 309, 308), (316, 314, 312, 318), (317, 311, 309, 319), (315, 317, 319, 313), (310, 316, 318, 308), (312, 313, 319, 318), (310, 311, 317, 316), (323, 320, 321, 322), (314, 316, 323, 322), (316, 317, 320, 323), (315, 314, 322, 321), (324, 325, 327, 326), (326, 327, 331, 330), (330, 331, 329, 328), (328, 329, 325, 324), (326, 330, 328, 324), (331, 327, 325, 329), (332, 336, 339, 335), (333, 337, 336, 332), (334, 338, 337, 333), (335, 339, 338, 334), (336, 340, 343, 339), (337, 341, 340, 336), (338, 342, 341, 337), (339, 343, 342, 338), (340, 344, 347, 343), (341, 345, 344, 340), (342, 346, 345, 341), (343, 347, 346, 342), (344, 348, 351, 347), (345, 349, 348, 344), (346, 350, 349, 345), (347, 351, 350, 346), (348, 352, 355, 351), (349, 353, 352, 348), (350, 354, 353, 349), (351, 355, 354, 350), (352, 356, 359, 355), (353, 357, 356, 352), (354, 358, 357, 353), (355, 359, 358, 354), (356, 360, 363, 359), (357, 361, 360, 356), (358, 362, 361, 357), (359, 363, 362, 358), (360, 364, 367, 363), (361, 365, 364, 360), (362, 366, 365, 361), (363, 367, 366, 362), (364, 368, 371, 367), (365, 369, 368, 364), (366, 370, 369, 365), (367, 371, 370, 366), (368, 372, 375, 371), (369, 373, 372, 368), (370, 374, 373, 369), (371, 375, 374, 370), (376, 380, 383, 379), (377, 381, 380, 376), (378, 382, 381, 377), (379, 383, 382, 378), (380, 384, 387, 383), (381, 385, 384, 380), (382, 386, 385, 381), (383, 387, 386, 382), (384, 388, 391, 387), (385, 389, 388, 384), (386, 390, 389, 385), (387, 391, 390, 386), (388, 392, 395, 391), (389, 393, 392, 388), (390, 394, 393, 389), (391, 395, 394, 390), (392, 396, 399, 395), (393, 397, 396, 392), (394, 398, 397, 393), (395, 399, 398, 394), (400, 404, 407, 403), (401, 405, 404, 400), (402, 406, 405, 401), (403, 407, 406, 402), (404, 408, 411, 407), (405, 409, 408, 404), (406, 410, 409, 405), (407, 411, 410, 406), (408, 412, 415, 411), (409, 413, 412, 408), (410, 414, 413, 409), (411, 415, 414, 410), (412, 416, 419, 415), (413, 417, 416, 412), (414, 418, 417, 413), (415, 419, 418, 414), (416, 420, 423, 419), (417, 421, 420, 416), (418, 422, 421, 417), (419, 423, 422, 418), (420, 424, 427, 423), (421, 425, 424, 420), (422, 426, 425, 421), (423, 427, 426, 422), (424, 428, 431, 427), (425, 429, 428, 424), (426, 430, 429, 425), (427, 431, 430, 426), (428, 432, 435, 431), (429, 433, 432, 428), (430, 434, 433, 429), (431, 435, 434, 430), (432, 436, 439, 435), (433, 437, 436, 432), (434, 438, 437, 433), (435, 439, 438, 434), (436, 440, 443, 439), (437, 441, 440, 436), (438, 442, 441, 437), (439, 443, 442, 438), (440, 444, 447, 443), (441, 445, 444, 440), (442, 446, 445, 441), (443, 447, 446, 442), (444, 448, 451, 447), (445, 449, 448, 444), (446, 450, 449, 445), (447, 451, 450, 446), (448, 452, 455, 451), (449, 453, 452, 448), (450, 454, 453, 449), (451, 455, 454, 450), (452, 456, 459, 455), (453, 457, 456, 452), (454, 458, 457, 453), (455, 459, 458, 454), (456, 460, 463, 459), (457, 461, 460, 456), (458, 462, 461, 457), (459, 463, 462, 458), (460, 464, 467, 463), (461, 465, 464, 460), (462, 466, 465, 461), (463, 467, 466, 462), (464, 468, 471, 467), (465, 469, 468, 464), (466, 470, 469, 465), (467, 471, 470, 466), (468, 472, 475, 471), (469, 473, 472, 468), (470, 474, 473, 469), (471, 475, 474, 470), (472, 476, 479, 475), (473, 477, 476, 472), (474, 478, 477, 473), (475, 479, 478, 474), (476, 480, 483, 479), (477, 481, 480, 476), (478, 482, 481, 477), (479, 483, 482, 478), (484, 488, 491, 487), (485, 489, 488, 484), (486, 490, 489, 485), (487, 491, 490, 486), (488, 492, 495, 491), (489, 493, 492, 488), (490, 494, 493, 489), (491, 495, 494, 490), (492, 496, 499, 495), (493, 497, 496, 492), (494, 498, 497, 493), (495, 499, 498, 494), (496, 500, 503, 499), (497, 501, 500, 496), (498, 502, 501, 497), (499, 503, 502, 498), (500, 504, 507, 503), (501, 505, 504, 500), (502, 506, 505, 501), (503, 507, 506, 502), (508, 512, 515, 511), (509, 513, 512, 508), (510, 514, 513, 509), (511, 515, 514, 510), (512, 516, 519, 515), (513, 517, 516, 512), (514, 518, 517, 513), (515, 519, 518, 514), (516, 520, 523, 519), (517, 521, 520, 516), (518, 522, 521, 517), (519, 523, 522, 518), (520, 524, 527, 523), (521, 525, 524, 520), (522, 526, 525, 521), (523, 527, 526, 522), (524, 528, 531, 527), (525, 529, 528, 524), (526, 530, 529, 525), (527, 531, 530, 526), (528, 532, 535, 531), (529, 533, 532, 528), (530, 534, 533, 529), (531, 535, 534, 530), (532, 536, 539, 535), (533, 537, 536, 532), (534, 538, 537, 533), (535, 539, 538, 534), (536, 540, 543, 539), (537, 541, 540, 536), (538, 542, 541, 537), (539, 543, 542, 538), (540, 544, 547, 543), (541, 545, 544, 540), (542, 546, 545, 541), (543, 547, 546, 542), (544, 548, 551, 547), (545, 549, 548, 544), (546, 550, 549, 545), (547, 551, 550, 546), (548, 552, 555, 551), (549, 553, 552, 548), (550, 554, 553, 549), (551, 555, 554, 550), (552, 556, 559, 555), (553, 557, 556, 552), (554, 558, 557, 553), (555, 559, 558, 554), (556, 560, 563, 559), (557, 561, 560, 556), (558, 562, 561, 557), (559, 563, 562, 558), (560, 564, 567, 563), (561, 565, 564, 560), (562, 566, 565, 561), (563, 567, 566, 562), (564, 568, 571, 567), (565, 569, 568, 564), (566, 570, 569, 565), (567, 571, 570, 566), (568, 572, 575, 571), (569, 573, 572, 568), (570, 574, 573, 569), (571, 575, 574, 570), (572, 576, 579, 575), (573, 577, 576, 572), (574, 578, 577, 573), (575, 579, 578, 574), (576, 580, 583, 579), (577, 581, 580, 576), (578, 582, 581, 577), (579, 583, 582, 578), (580, 584, 587, 583), (581, 585, 584, 580), (582, 586, 585, 581), (583, 587, 586, 582), (584, 588, 591, 587), (585, 589, 588, 584), (586, 590, 589, 585), (587, 591, 590, 586), (592, 596, 599, 595), (593, 597, 596, 592), (594, 598, 597, 593), (595, 599, 598, 594), (596, 600, 603, 599), (597, 601, 600, 596), (598, 602, 601, 597), (599, 603, 602, 598), (600, 604, 607, 603), (601, 605, 604, 600), (602, 606, 605, 601), (603, 607, 606, 602), (604, 608, 611, 607), (605, 609, 608, 604), (606, 610, 609, 605), (607, 611, 610, 606), (608, 612, 615, 611), (609, 613, 612, 608), (610, 614, 613, 609), (611, 615, 614, 610), (612, 616, 619, 615), (613, 617, 616, 612), (614, 618, 617, 613), (615, 619, 618, 614), (616, 620, 623, 619), (617, 621, 620, 616), (618, 622, 621, 617), (619, 623, 622, 618), (620, 624, 627, 623), (621, 625, 624, 620), (622, 626, 625, 621), (623, 627, 626, 622), (624, 628, 631, 627), (625, 629, 628, 624), (626, 630, 629, 625), (627, 631, 630, 626), (628, 632, 635, 631), (629, 633, 632, 628), (630, 634, 633, 629), (631, 635, 634, 630), (636, 640, 643, 639), (637, 641, 640, 636), (638, 642, 641, 637), (639, 643, 642, 638), (640, 644, 647, 643), (641, 645, 644, 640), (642, 646, 645, 641), (643, 647, 646, 642), (644, 648, 651, 647), (645, 649, 648, 644), (646, 650, 649, 645), (647, 651, 650, 646), (648, 652, 655, 651), (649, 653, 652, 648), (650, 654, 653, 649), (651, 655, 654, 650), (652, 656, 659, 655), (653, 657, 656, 652), (654, 658, 657, 653), (655, 659, 658, 654), (101, 662, 100, 660), (662, 667, 100), (102, 664, 663), (661, 102, 663, 103), (663, 664, 665, 660), (660, 665, 101), (100, 667, 666, 103), (664, 102, 661, 666), (103, 666, 661), (667, 662, 101, 665), (61, 60, 669, 668), (60, 63, 670, 669), (62, 61, 668, 671), (63, 62, 671, 670), (69, 68, 673, 672), (68, 71, 674, 673), (70, 69, 672, 675), (71, 70, 675, 674), (73, 72, 677, 676), (72, 75, 678, 677), (74, 73, 676, 679), (75, 74, 679, 678), (93, 92, 681, 680), (92, 95, 682, 681), (94, 93, 680, 683), (95, 94, 683, 682), (97, 96, 685, 684), (96, 99, 686, 685), (98, 97, 684, 687), (99, 98, 687, 686)])
me_cube_001.polygons.foreach_set('use_smooth', [0, 0, 0, 0, 0, 0, 0, 0, 0, 0, 0, 0, 0, 0, 0, 0, 0, 0, 0, 0, 0, 0, 0, 0, 0, 0, 0, 0, 0, 0, 0, 0, 0, 0, 0, 0, 0, 0, 0, 0, 0, 0, 0, 0, 0, 0, 0, 0, 0, 0, 0, 0, 0, 0, 0, 0, 0, 0, 0, 0, 0, 0, 0, 0, 0, 0, 0, 0, 0, 0, 0, 0, 0, 0, 0, 0, 0, 0, 0, 0, 0, 0, 0, 0, 0, 0, 0, 0, 0, 0, 0, 0, 0, 0, 0, 0, 0, 0, 0, 0, 0, 0, 0, 0, 0, 0, 0, 0, 0, 0, 0, 0, 0, 0, 0, 0, 0, 0, 0, 0, 0, 0, 0, 0, 0, 0, 0, 0, 0, 0, 0, 0, 0, 0, 0, 0, 0, 0, 0, 0, 0, 0, 0, 0, 0, 0, 0, 0, 0, 0, 0, 0, 0, 0, 0, 0, 0, 0, 0, 0, 0, 0, 0, 0, 0, 0, 0, 0, 0, 0, 0, 0, 0, 0, 0, 0, 0, 0, 0, 0, 0, 0, 0, 0, 0, 0, 0, 0, 0, 0, 0, 0, 0, 0, 0, 0, 0, 0, 0, 0, 0, 0, 0, 0, 0, 0, 0, 0, 0, 0, 0, 0, 0, 0, 0, 0, 0, 0, 0, 0, 0, 0, 0, 0, 0, 0, 0, 0, 0, 0, 0, 0, 0, 0, 0, 0, 0, 0, 0, 0, 0, 0, 0, 0, 0, 0, 0, 0, 0, 0, 0, 0, 0, 0, 0, 0, 0, 0, 0, 0, 0, 0, 0, 0, 0, 0, 0, 0, 0, 0, 0, 0, 0, 0, 0, 0, 0, 0, 0, 0, 0, 0, 0, 0, 0, 0, 0, 0, 0, 0, 0, 0, 0, 0, 0, 0, 0, 0, 0, 0, 0, 0, 0, 0, 0, 0, 0, 0, 0, 0, 0, 0, 0, 0, 0, 0, 0, 0, 0, 1, 1, 1, 1, 1, 1, 1, 1, 1, 1, 1, 1, 1, 1, 1, 1, 1, 1, 1, 1, 1, 1, 1, 1, 1, 1, 1, 1, 1, 1, 1, 1, 1, 1, 1, 1, 1, 1, 1, 1, 1, 1, 1, 1, 1, 1, 1, 1, 1, 1, 1, 1, 1, 1, 1, 1, 1, 1, 1, 1, 1, 1, 1, 1, 1, 1, 1, 1, 1, 1, 1, 1, 1, 1, 1, 1, 1, 1, 1, 1, 1, 1, 1, 1, 1, 1, 1, 1, 1, 1, 1, 1, 1, 1, 1, 1, 1, 1, 1, 1, 1, 1, 1, 1, 1, 1, 1, 1, 1, 1, 1, 1, 1, 1, 1, 1, 1, 1, 1, 1, 1, 1, 1, 1, 1, 1, 1, 1, 1, 1, 1, 1, 1, 1, 1, 1, 1, 1, 1, 1, 1, 1, 1, 1, 1, 1, 1, 1, 1, 1, 1, 1, 1, 1, 1, 1, 1, 1, 1, 1, 1, 1, 1, 1, 1, 1, 1, 1, 1, 1, 1, 1, 1, 1, 1, 1, 1, 1, 1, 1, 1, 1, 1, 1, 1, 1, 1, 1, 1, 1, 1, 1, 1, 1, 1, 1, 1, 1, 1, 1, 1, 1, 1, 1, 1, 1, 1, 1, 1, 1, 1, 1, 1, 1, 1, 1, 1, 1, 1, 1, 1, 1, 1, 1, 1, 1, 1, 1, 1, 1, 1, 1, 1, 1, 1, 1, 1, 1, 1, 1, 1, 1, 1, 1, 1, 1, 1, 1, 1, 1, 1, 1, 1, 1, 1, 1, 1, 1, 1, 1, 1, 1, 1, 1, 1, 1, 1, 1, 1, 1, 1, 1, 1, 1, 1, 1, 1, 1, 1, 1, 1, 1, 1, 1, 1, 1, 1, 1, 1, 1, 1, 1, 1, 1, 1, 1, 1, 1, 1, 1, 0, 0, 0, 0, 0, 0, 0, 0, 0, 0, 0, 0, 0, 0, 0, 0, 0, 0, 0, 0, 0, 0, 0, 0, 0, 0, 0, 0, 0, 0])
me_cube_001.polygons.foreach_set('material_index', [2, 2, 2, 2, 2, 2, 2, 2, 2, 2, 2, 2, 2, 2, 2, 2, 2, 2, 2, 2, 2, 2, 2, 2, 2, 2, 2, 2, 2, 2, 2, 2, 2, 2, 2, 2, 2, 2, 2, 2, 2, 2, 2, 2, 2, 2, 2, 2, 2, 2, 2, 2, 2, 2, 2, 2, 2, 2, 2, 2, 2, 2, 2, 2, 2, 2, 2, 2, 2, 2, 2, 2, 2, 2, 2, 2, 2, 2, 2, 2, 2, 2, 2, 2, 2, 2, 2, 2, 2, 2, 2, 2, 2, 2, 2, 2, 2, 2, 2, 2, 2, 2, 2, 2, 2, 2, 2, 2, 2, 2, 2, 2, 2, 2, 2, 2, 2, 2, 2, 2, 2, 2, 2, 2, 2, 2, 2, 2, 2, 2, 2, 2, 2, 2, 2, 2, 2, 2, 2, 2, 2, 2, 2, 2, 2, 2, 2, 2, 2, 2, 2, 2, 2, 2, 2, 2, 2, 2, 2, 2, 2, 2, 2, 0, 0, 0, 0, 0, 0, 0, 1, 0, 0, 0, 0, 1, 1, 2, 0, 0, 0, 0, 0, 0, 1, 0, 0, 1, 2, 2, 2, 2, 2, 2, 2, 2, 2, 2, 2, 2, 2, 2, 2, 2, 2, 2, 2, 2, 2, 2, 2, 2, 2, 2, 2, 2, 6, 2, 2, 2, 2, 2, 2, 2, 2, 2, 2, 2, 2, 2, 2, 2, 2, 2, 2, 2, 2, 2, 2, 2, 2, 2, 2, 2, 2, 2, 2, 2, 2, 2, 2, 2, 2, 2, 2, 2, 2, 3, 3, 7, 3, 3, 3, 2, 2, 2, 2, 2, 2, 2, 2, 2, 2, 2, 2, 2, 2, 2, 2, 2, 2, 2, 2, 2, 2, 2, 2, 2, 2, 2, 2, 2, 2, 2, 2, 2, 2, 2, 2, 6, 6, 6, 6, 6, 6, 6, 6, 6, 6, 6, 6, 6, 6, 4, 4, 4, 4, 4, 4, 5, 5, 5, 5, 5, 5, 5, 5, 5, 5, 5, 5, 5, 5, 5, 5, 5, 5, 5, 5, 5, 5, 5, 5, 5, 5, 5, 5, 5, 5, 5, 5, 5, 5, 5, 5, 5, 5, 5, 5, 5, 5, 5, 5, 5, 5, 5, 5, 5, 5, 5, 5, 5, 5, 5, 5, 5, 5, 5, 5, 5, 5, 5, 5, 5, 5, 5, 5, 5, 5, 5, 5, 5, 5, 5, 5, 5, 5, 5, 5, 5, 5, 5, 5, 5, 5, 5, 5, 5, 5, 5, 5, 5, 5, 5, 5, 5, 5, 5, 5, 5, 5, 5, 5, 5, 5, 5, 5, 5, 5, 5, 5, 5, 5, 5, 5, 5, 5, 5, 5, 5, 5, 5, 5, 5, 5, 5, 5, 5, 5, 5, 5, 5, 5, 5, 5, 5, 5, 5, 5, 5, 5, 5, 5, 5, 5, 5, 5, 5, 5, 5, 5, 5, 5, 5, 5, 5, 5, 5, 5, 5, 5, 5, 5, 5, 5, 5, 5, 5, 5, 5, 5, 5, 5, 5, 5, 5, 5, 5, 5, 5, 5, 5, 5, 5, 5, 5, 5, 5, 5, 5, 5, 5, 5, 5, 5, 5, 5, 5, 5, 5, 5, 5, 5, 5, 5, 5, 5, 5, 5, 5, 5, 5, 5, 5, 5, 5, 5, 5, 5, 5, 5, 5, 5, 5, 5, 5, 5, 5, 5, 5, 5, 5, 5, 5, 5, 5, 5, 5, 5, 5, 5, 5, 5, 5, 5, 5, 5, 5, 5, 5, 5, 5, 5, 5, 5, 5, 5, 5, 5, 5, 5, 5, 5, 5, 5, 5, 5, 5, 5, 5, 5, 5, 5, 5, 5, 5, 5, 5, 5, 5, 5, 5, 5, 5, 5, 5, 5, 5, 5, 5, 5, 5, 5, 5, 5, 5, 5, 5, 5, 7, 7, 7, 7, 7, 7, 7, 3, 7, 3, 7, 7, 7, 7, 7, 7, 7, 7, 7, 7, 7, 7, 7, 7, 7, 7, 7, 7, 7, 7])
_uv = me_cube_001.uv_layers.new(name='UVMap')
_uv.uv.foreach_set('vector', [0.4836, 0.9419, 0.5164, 0.9419, 0.5164, 0.9419, 0.4836, 0.9419, 0.5998, 0.8914, 0.5669, 0.8914, 0.5669, 0.8914, 0.5998, 0.8914, 0.625, 0.25, 0.625, 0.1667, 0.625, 0.1667, 0.625, 0.25, 0.625, 0.4167, 0.625, 0.3333, 0.625, 0.3333, 0.625, 0.4167, 0.625, 0.5, 0.625, 0.4167, 0.625, 0.4167, 0.625, 0.5, 0.625, 0.08333, 0.625, 0.0, 0.625, 0.0, 0.625, 0.08333, 0.625, 0.8333, 0.625, 0.75, 0.625, 0.75, 0.625, 0.8333, 0.625, 0.75, 0.625, 0.6667, 0.625, 0.6667, 0.625, 0.75, 0.625, 1.0, 0.625, 0.9167, 0.625, 0.9167, 0.625, 1.0, 0.625, 0.3333, 0.625, 0.25, 0.625, 0.25, 0.625, 0.3333, 0.625, 0.6667, 0.625, 0.5833, 0.625, 0.5833, 0.625, 0.6667, 0.5998, 0.8586, 0.5998, 0.8914, 0.5998, 0.8914, 0.5998, 0.8586, 0.5669, 0.8914, 0.5669, 0.8586, 0.5669, 0.8586, 0.5669, 0.8914, 0.5998, 0.05811, 0.5669, 0.05811, 0.5669, 0.05811, 0.5998, 0.05811, 0.5669, 0.8586, 0.5998, 0.8586, 0.5998, 0.8586, 0.5669, 0.8586, 0.5998, 0.02522, 0.5998, 0.05811, 0.5998, 0.05811, 0.5998, 0.02522, 0.5164, 0.4748, 0.4836, 0.4748, 0.4836, 0.4748, 0.5164, 0.4748, 0.5669, 0.05811, 0.5669, 0.02522, 0.5669, 0.02522, 0.5669, 0.05811, 0.5164, 0.4419, 0.5164, 0.4748, 0.5164, 0.4748, 0.5164, 0.4419, 0.5669, 0.02522, 0.5998, 0.02522, 0.5998, 0.02522, 0.5669, 0.02522, 0.4836, 0.4748, 0.4836, 0.4419, 0.4836, 0.4419, 0.4836, 0.4748, 0.5998, 0.5581, 0.5669, 0.5581, 0.5669, 0.5581, 0.5998, 0.5581, 0.4836, 0.4419, 0.5164, 0.4419, 0.5164, 0.4419, 0.4836, 0.4419, 0.5998, 0.5252, 0.5998, 0.5581, 0.5998, 0.5581, 0.5998, 0.5252, 0.5998, 0.3914, 0.5669, 0.3914, 0.5669, 0.3914, 0.5998, 0.3914, 0.5669, 0.5581, 0.5669, 0.5252, 0.5669, 0.5252, 0.5669, 0.5581, 0.5998, 0.3586, 0.5998, 0.3914, 0.5998, 0.3914, 0.5998, 0.3586, 0.5998, 0.8081, 0.5669, 0.8081, 0.5669, 0.8081, 0.5998, 0.8081, 0.5669, 0.5252, 0.5998, 0.5252, 0.5998, 0.5252, 0.5669, 0.5252, 0.5669, 0.3914, 0.5669, 0.3586, 0.5669, 0.3586, 0.5669, 0.3914, 0.5998, 0.7752, 0.5998, 0.8081, 0.5998, 0.8081, 0.5998, 0.7752, 0.5669, 0.3586, 0.5998, 0.3586, 0.5998, 0.3586, 0.5669, 0.3586, 0.5669, 0.8081, 0.5669, 0.7752, 0.5669, 0.7752, 0.5669, 0.8081, 0.5164, 0.1414, 0.4836, 0.1414, 0.4836, 0.1414, 0.5164, 0.1414, 0.5669, 0.7752, 0.5998, 0.7752, 0.5998, 0.7752, 0.5669, 0.7752, 0.5164, 0.1086, 0.5164, 0.1414, 0.5164, 0.1414, 0.5164, 0.1086, 0.4836, 0.1414, 0.4836, 0.1086, 0.4836, 0.1086, 0.4836, 0.1414, 0.5417, 0.1667, 0.625, 0.1667, 0.5998, 0.1919, 0.5669, 0.1919, 0.625, 0.1667, 0.625, 0.25, 0.5998, 0.2248, 0.5998, 0.1919, 0.625, 0.25, 0.5417, 0.25, 0.5669, 0.2248, 0.5998, 0.2248, 0.5417, 0.25, 0.5417, 0.1667, 0.5669, 0.1919, 0.5669, 0.2248, 0.5417, 0.4167, 0.625, 0.4167, 0.5998, 0.4419, 0.5669, 0.4419, 0.625, 0.4167, 0.625, 0.5, 0.5998, 0.4748, 0.5998, 0.4419, 0.625, 0.5, 0.5417, 0.5, 0.5669, 0.4748, 0.5998, 0.4748, 0.5417, 0.5, 0.5417, 0.4167, 0.5669, 0.4419, 0.5669, 0.4748, 0.5417, 0.9167, 0.625, 0.9167, 0.5998, 0.9419, 0.5669, 0.9419, 0.625, 0.9167, 0.625, 1.0, 0.5998, 0.9748, 0.5998, 0.9419, 0.625, 1.0, 0.5417, 1.0, 0.5669, 0.9748, 0.5998, 0.9748, 0.5417, 1.0, 0.5417, 0.9167, 0.5669, 0.9419, 0.5669, 0.9748, 0.375, 0.9167, 0.4583, 0.9167, 0.4331, 0.9419, 0.4002, 0.9419, 0.4583, 0.9167, 0.4583, 1.0, 0.4331, 0.9748, 0.4331, 0.9419, 0.4583, 1.0, 0.375, 1.0, 0.4002, 0.9748, 0.4331, 0.9748, 0.375, 1.0, 0.375, 0.9167, 0.4002, 0.9419, 0.4002, 0.9748, 0.4583, 0.9167, 0.5417, 0.9167, 0.5164, 0.9419, 0.4836, 0.9419, 0.5417, 0.9167, 0.5417, 1.0, 0.5164, 0.9748, 0.5164, 0.9419, 0.5417, 1.0, 0.4583, 1.0, 0.4836, 0.9748, 0.5164, 0.9748, 0.4583, 1.0, 0.4583, 0.9167, 0.4836, 0.9419, 0.4836, 0.9748, 0.375, 0.75, 0.4583, 0.75, 0.4331, 0.7752, 0.4002, 0.7752, 0.4583, 0.75, 0.4583, 0.8333, 0.4331, 0.8081, 0.4331, 0.7752, 0.4583, 0.8333, 0.375, 0.8333, 0.4002, 0.8081, 0.4331, 0.8081, 0.375, 0.8333, 0.375, 0.75, 0.4002, 0.7752, 0.4002, 0.8081, 0.375, 0.8333, 0.4583, 0.8333, 0.4331, 0.8586, 0.4002, 0.8586, 0.4583, 0.8333, 0.4583, 0.9167, 0.4331, 0.8914, 0.4331, 0.8586, 0.4583, 0.9167, 0.375, 0.9167, 0.4002, 0.8914, 0.4331, 0.8914, 0.375, 0.9167, 0.375, 0.8333, 0.4002, 0.8586, 0.4002, 0.8914, 0.4583, 0.75, 0.5417, 0.75, 0.5164, 0.7752, 0.4836, 0.7752, 0.5417, 0.75, 0.5417, 0.8333, 0.5164, 0.8081, 0.5164, 0.7752, 0.5417, 0.8333, 0.4583, 0.8333, 0.4836, 0.8081, 0.5164, 0.8081, 0.4583, 0.8333, 0.4583, 0.75, 0.4836, 0.7752, 0.4836, 0.8081, 0.4583, 0.8333, 0.5417, 0.8333, 0.5164, 0.8586, 0.4836, 0.8586, 0.5417, 0.8333, 0.5417, 0.9167, 0.5164, 0.8914, 0.5164, 0.8586, 0.5417, 0.9167, 0.4583, 0.9167, 0.4836, 0.8914, 0.5164, 0.8914, 0.4583, 0.9167, 0.4583, 0.8333, 0.4836, 0.8586, 0.4836, 0.8914, 0.5417, 0.75, 0.625, 0.75, 0.5998, 0.7752, 0.5669, 0.7752, 0.625, 0.75, 0.625, 0.8333, 0.5998, 0.8081, 0.5998, 0.7752, 0.625, 0.8333, 0.5417, 0.8333, 0.5669, 0.8081, 0.5998, 0.8081, 0.5417, 0.8333, 0.5417, 0.75, 0.5669, 0.7752, 0.5669, 0.8081, 0.5417, 0.8333, 0.625, 0.8333, 0.5998, 0.8586, 0.5669, 0.8586, 0.625, 0.8333, 0.625, 0.9167, 0.5998, 0.8914, 0.5998, 0.8586, 0.625, 0.9167, 0.5417, 0.9167, 0.5669, 0.8914, 0.5998, 0.8914, 0.5417, 0.9167, 0.5417, 0.8333, 0.5669, 0.8586, 0.5669, 0.8914, 0.375, 0.6667, 0.4583, 0.6667, 0.4331, 0.6919, 0.4002, 0.6919, 0.4583, 0.6667, 0.4583, 0.75, 0.4331, 0.7248, 0.4331, 0.6919, 0.4583, 0.75, 0.375, 0.75, 0.4002, 0.7248, 0.4331, 0.7248, 0.375, 0.75, 0.375, 0.6667, 0.4002, 0.6919, 0.4002, 0.7248, 0.375, 0.5, 0.4583, 0.5, 0.4331, 0.5252, 0.4002, 0.5252, 0.4583, 0.5, 0.4583, 0.5833, 0.4331, 0.5581, 0.4331, 0.5252, 0.4583, 0.5833, 0.375, 0.5833, 0.4002, 0.5581, 0.4331, 0.5581, 0.375, 0.5833, 0.375, 0.5, 0.4002, 0.5252, 0.4002, 0.5581, 0.375, 0.5833, 0.4583, 0.5833, 0.4331, 0.6086, 0.4002, 0.6086, 0.4583, 0.5833, 0.4583, 0.6667, 0.4331, 0.6414, 0.4331, 0.6086, 0.4583, 0.6667, 0.375, 0.6667, 0.4002, 0.6414, 0.4331, 0.6414, 0.4583, 0.5, 0.5417, 0.5, 0.5164, 0.5252, 0.4836, 0.5252, 0.5417, 0.5, 0.5417, 0.5833, 0.5164, 0.5581, 0.5164, 0.5252, 0.5417, 0.5833, 0.4583, 0.5833, 0.4836, 0.5581, 0.5164, 0.5581, 0.4583, 0.5833, 0.4583, 0.5, 0.4836, 0.5252, 0.4836, 0.5581, 0.4583, 0.4167, 0.5417, 0.4167, 0.5164, 0.4419, 0.4836, 0.4419, 0.5417, 0.4167, 0.5417, 0.5, 0.5164, 0.4748, 0.5164, 0.4419, 0.5417, 0.5, 0.4583, 0.5, 0.4836, 0.4748, 0.5164, 0.4748, 0.4583, 0.5, 0.4583, 0.4167, 0.4836, 0.4419, 0.4836, 0.4748, 0.2917, 0.5, 0.2083, 0.5, 0.4583, 0.3333, 0.4583, 0.4167, 0.375, 0.5, 0.2917, 0.5, 0.4583, 0.4167, 0.4583, 0.5, 0.125, 0.5, 0.4583, 0.25, 0.4583, 0.3333, 0.2083, 0.5, 0.4583, 0.25, 0.5417, 0.25, 0.5164, 0.2752, 0.4836, 0.2752, 0.5417, 0.25, 0.5417, 0.3333, 0.5164, 0.3081, 0.5164, 0.2752, 0.5417, 0.3333, 0.4583, 0.3333, 0.4836, 0.3081, 0.5164, 0.3081, 0.4583, 0.3333, 0.4583, 0.25, 0.4836, 0.2752, 0.4836, 0.3081, 0.4583, 0.3333, 0.5417, 0.3333, 0.5164, 0.3586, 0.4836, 0.3586, 0.5417, 0.3333, 0.5417, 0.4167, 0.5164, 0.3914, 0.5164, 0.3586, 0.5417, 0.4167, 0.4583, 0.4167, 0.4836, 0.3914, 0.5164, 0.3914, 0.4583, 0.4167, 0.4583, 0.3333, 0.4836, 0.3586, 0.4836, 0.3914, 0.5417, 0.25, 0.625, 0.25, 0.5998, 0.2752, 0.5669, 0.2752, 0.625, 0.25, 0.625, 0.3333, 0.5998, 0.3081, 0.5998, 0.2752, 0.625, 0.3333, 0.5417, 0.3333, 0.5669, 0.3081, 0.5998, 0.3081, 0.5417, 0.3333, 0.5417, 0.25, 0.5669, 0.2752, 0.5669, 0.3081, 0.5417, 0.3333, 0.625, 0.3333, 0.5998, 0.3586, 0.5669, 0.3586, 0.625, 0.3333, 0.625, 0.4167, 0.5998, 0.3914, 0.5998, 0.3586, 0.625, 0.4167, 0.5417, 0.4167, 0.5669, 0.3914, 0.5998, 0.3914, 0.5417, 0.4167, 0.5417, 0.3333, 0.5669, 0.3586, 0.5669, 0.3914, 0.4583, 0.1667, 0.5417, 0.1667, 0.5164, 0.1919, 0.4836, 0.1919, 0.5417, 0.1667, 0.5417, 0.25, 0.5164, 0.2248, 0.5164, 0.1919, 0.5417, 0.25, 0.4583, 0.25, 0.4836, 0.2248, 0.5164, 0.2248, 0.4583, 0.25, 0.4583, 0.1667, 0.4836, 0.1919, 0.4836, 0.2248, 0.375, 0.08333, 0.375, 1.0, 0.4583, 0.0, 0.4583, 0.08333, 0.375, 0.08333, 0.4583, 0.08333, 0.4331, 0.1086, 0.4002, 0.1086, 0.4583, 0.08333, 0.4583, 0.1667, 0.4331, 0.1414, 0.4331, 0.1086, 0.4583, 0.1667, 0.375, 0.1667, 0.4002, 0.1414, 0.4331, 0.1414, 0.4583, 0.0, 0.5417, 0.0, 0.5164, 0.02522, 0.4836, 0.02522, 0.5417, 0.0, 0.5417, 0.08333, 0.5164, 0.05811, 0.5164, 0.02522, 0.5417, 0.08333, 0.4583, 0.08333, 0.4836, 0.05811, 0.5164, 0.05811, 0.4583, 0.08333, 0.4583, 0.0, 0.4836, 0.02522, 0.4836, 0.05811, 0.4583, 0.08333, 0.5417, 0.08333, 0.5164, 0.1086, 0.4836, 0.1086, 0.5417, 0.08333, 0.5417, 0.1667, 0.5164, 0.1414, 0.5164, 0.1086, 0.5417, 0.1667, 0.4583, 0.1667, 0.4836, 0.1414, 0.5164, 0.1414, 0.4583, 0.1667, 0.4583, 0.08333, 0.4836, 0.1086, 0.4836, 0.1414, 0.5417, 0.0, 0.625, 0.0, 0.5998, 0.02522, 0.5669, 0.02522, 0.625, 0.0, 0.625, 0.08333, 0.5998, 0.05811, 0.5998, 0.02522, 0.625, 0.08333, 0.5417, 0.08333, 0.5669, 0.05811, 0.5998, 0.05811, 0.5417, 0.08333, 0.5417, 0.0, 0.5669, 0.02522, 0.5669, 0.05811, 0.5417, 0.08333, 0.625, 0.08333, 0.5998, 0.1086, 0.5669, 0.1086, 0.625, 0.08333, 0.625, 0.1667, 0.5998, 0.1414, 0.5998, 0.1086, 0.625, 0.1667, 0.5417, 0.1667, 0.5669, 0.1414, 0.5998, 0.1414, 0.5417, 0.1667, 0.5417, 0.08333, 0.5669, 0.1086, 0.5669, 0.1414, 0.625, 0.75, 0.5417, 0.75, 0.4567, 0.5892, 0.546, 0.6586, 0.5417, 0.75, 0.0, 0.0, 0.2994, 0.3626, 0.4567, 0.5892, 0.0, 0.0, 0.625, 0.6667, 0.4896, 0.5563, 0.2994, 0.3626, 0.625, 0.6667, 0.625, 0.75, 0.546, 0.6586, 0.4896, 0.5563, 0.4583, 0.75, 0.4583, 0.6667, 0.3734, 0.5563, 0.4298, 0.6586, 0.4583, 0.6667, 0.0, 0.0, 0.2489, 0.3626, 0.3734, 0.5563, 0.0, 0.0, 0.5417, 0.75, 0.4063, 0.5892, 0.2489, 0.3626, 0.5417, 0.75, 0.4583, 0.75, 0.4298, 0.6586, 0.4063, 0.5892, 0.625, 0.6667, 0.0, 0.0, 0.2994, 0.3122, 0.4896, 0.5058, 0.0, 0.0, 0.5417, 0.5833, 0.4567, 0.4729, 0.2994, 0.3122, 0.5417, 0.5833, 0.625, 0.5833, 0.546, 0.5424, 0.4567, 0.4729, 0.625, 0.5833, 0.625, 0.6667, 0.4896, 0.5058, 0.546, 0.5424, 0.4583, 0.6667, 0.4583, 0.5833, 0.4298, 0.5424, 0.3734, 0.5058, 0.4583, 0.5833, 0.5417, 0.5833, 0.4063, 0.4729, 0.4298, 0.5424, 0.5417, 0.5833, 0.0, 0.0, 0.2489, 0.3122, 0.4063, 0.4729, 0.0, 0.0, 0.4583, 0.6667, 0.3734, 0.5058, 0.2489, 0.3122, 0.5417, 0.5, 0.625, 0.5, 0.5998, 0.5252, 0.5669, 0.5252, 0.625, 0.5, 0.625, 0.5833, 0.5998, 0.5581, 0.5998, 0.5252, 0.625, 0.5833, 0.5417, 0.5833, 0.5669, 0.5581, 0.5998, 0.5581, 0.5417, 0.5833, 0.5417, 0.5, 0.5669, 0.5252, 0.5669, 0.5581, 0.5669, 0.1919, 0.5998, 0.1919, 0.5998, 0.2248, 0.5669, 0.2248, 0.5669, 0.4419, 0.5998, 0.4419, 0.5998, 0.4748, 0.5669, 0.4748, 0.5669, 0.9419, 0.5998, 0.9419, 0.5998, 0.9748, 0.5669, 0.9748, 0.4836, 0.9419, 0.5164, 0.9419, 0.5164, 0.9748, 0.4836, 0.9748, 0.4836, 0.7752, 0.5164, 0.7752, 0.5164, 0.8081, 0.4836, 0.8081, 0.4836, 0.8586, 0.5164, 0.8586, 0.5164, 0.8914, 0.4836, 0.8914, 0.5669, 0.7752, 0.5998, 0.7752, 0.5998, 0.8081, 0.5669, 0.8081, 0.5669, 0.8586, 0.5998, 0.8586, 0.5998, 0.8914, 0.5669, 0.8914, 0.4836, 0.5252, 0.5164, 0.5252, 0.5164, 0.5581, 0.4836, 0.5581, 0.4836, 0.4419, 0.5164, 0.4419, 0.5164, 0.4748, 0.4836, 0.4748, 0.4836, 0.2752, 0.5164, 0.2752, 0.5164, 0.3081, 0.4836, 0.3081, 0.4836, 0.3586, 0.5164, 0.3586, 0.5164, 0.3914, 0.4836, 0.3914, 0.5669, 0.2752, 0.5998, 0.2752, 0.5998, 0.3081, 0.5669, 0.3081, 0.5669, 0.3586, 0.5998, 0.3586, 0.5998, 0.3914, 0.5669, 0.3914, 0.125, 0.5, 0.125, 0.5833, 0.4583, 0.1667, 0.4583, 0.25, 0.4836, 0.1919, 0.5164, 0.1919, 0.5164, 0.2248, 0.4836, 0.2248, 0.4836, 0.02522, 0.5164, 0.02522, 0.5164, 0.05811, 0.4836, 0.05811, 0.4836, 0.1086, 0.5164, 0.1086, 0.5164, 0.1414, 0.4836, 0.1414, 0.5669, 0.02522, 0.5998, 0.02522, 0.5998, 0.05811, 0.5669, 0.05811, 0.5669, 0.1086, 0.5998, 0.1086, 0.5998, 0.1414, 0.5669, 0.1414, 0.546, 0.6586, 0.4567, 0.5892, 0.2994, 0.3626, 0.4896, 0.5563, 0.4298, 0.6586, 0.3734, 0.5563, 0.2489, 0.3626, 0.4063, 0.5892, 0.4896, 0.5058, 0.2994, 0.3122, 0.4567, 0.4729, 0.546, 0.5424, 0.3734, 0.5058, 0.4298, 0.5424, 0.4063, 0.4729, 0.2489, 0.3122, 0.5669, 0.5252, 0.5998, 0.5252, 0.5998, 0.5581, 0.5669, 0.5581, 0.4836, 0.9748, 0.4836, 0.9419, 0.4836, 0.9419, 0.4836, 0.9748, 0.5164, 0.9419, 0.5164, 0.9748, 0.5164, 0.9748, 0.5164, 0.9419, 0.5669, 0.1086, 0.5998, 0.1086, 0.5998, 0.1086, 0.5669, 0.1086, 0.5164, 0.9748, 0.4836, 0.9748, 0.4836, 0.9748, 0.5164, 0.9748, 0.5669, 0.1414, 0.5669, 0.1086, 0.5669, 0.1086, 0.5669, 0.1414, 0.5998, 0.1086, 0.5998, 0.1414, 0.5998, 0.1414, 0.5998, 0.1086, 0.5998, 0.1414, 0.5669, 0.1414, 0.5669, 0.1414, 0.5998, 0.1414, 0.4836, 0.1919, 0.5164, 0.1919, 0.5164, 0.1919, 0.4836, 0.1919, 0.4836, 0.2248, 0.4836, 0.1919, 0.4836, 0.1919, 0.4836, 0.2248, 0.5164, 0.1919, 0.5164, 0.2248, 0.5164, 0.2248, 0.5164, 0.1919, 0.5164, 0.2248, 0.4836, 0.2248, 0.4836, 0.2248, 0.5164, 0.2248, 0.546, 0.6586, 0.4567, 0.5892, 0.4567, 0.5892, 0.546, 0.6586, 0.4896, 0.5563, 0.546, 0.6586, 0.546, 0.6586, 0.4896, 0.5563, 0.4567, 0.5892, 0.2994, 0.3626, 0.2994, 0.3626, 0.4567, 0.5892, 0.2994, 0.3626, 0.4896, 0.5563, 0.4896, 0.5563, 0.2994, 0.3626, 0.4836, 0.2752, 0.5164, 0.2752, 0.5164, 0.2752, 0.4836, 0.2752, 0.4836, 0.3081, 0.4836, 0.2752, 0.4836, 0.2752, 0.4836, 0.3081, 0.4298, 0.6586, 0.3734, 0.5563, 0.3734, 0.5563, 0.4298, 0.6586, 0.5164, 0.2752, 0.5164, 0.3081, 0.5164, 0.3081, 0.5164, 0.2752, 0.4063, 0.5892, 0.4298, 0.6586, 0.4298, 0.6586, 0.4063, 0.5892, 0.5669, 0.1919, 0.5998, 0.1919, 0.5998, 0.1919, 0.5669, 0.1919, 0.5164, 0.3081, 0.4836, 0.3081, 0.4836, 0.3081, 0.5164, 0.3081, 0.3734, 0.5563, 0.2489, 0.3626, 0.2489, 0.3626, 0.3734, 0.5563, 0.5669, 0.2248, 0.5669, 0.1919, 0.5669, 0.1919, 0.5669, 0.2248, 0.2489, 0.3626, 0.4063, 0.5892, 0.4063, 0.5892, 0.2489, 0.3626, 0.5998, 0.1919, 0.5998, 0.2248, 0.5998, 0.2248, 0.5998, 0.1919, 0.5998, 0.2248, 0.5669, 0.2248, 0.5669, 0.2248, 0.5998, 0.2248, 0.4836, 0.7752, 0.5164, 0.7752, 0.5164, 0.7752, 0.4836, 0.7752, 0.4002, 0.1086, 0.4331, 0.1086, 0.4331, 0.1414, 0.4002, 0.1414, 0.4836, 0.8081, 0.4836, 0.7752, 0.4836, 0.7752, 0.4836, 0.8081, 0.4836, 0.3586, 0.5164, 0.3586, 0.5164, 0.3586, 0.4836, 0.3586, 0.5164, 0.7752, 0.5164, 0.8081, 0.5164, 0.8081, 0.5164, 0.7752, 0.4836, 0.3914, 0.4836, 0.3586, 0.4836, 0.3586, 0.4836, 0.3914, 0.4896, 0.5058, 0.2994, 0.3122, 0.2994, 0.3122, 0.4896, 0.5058, 0.5164, 0.8081, 0.4836, 0.8081, 0.4836, 0.8081, 0.5164, 0.8081, 0.5164, 0.3586, 0.5164, 0.3914, 0.5164, 0.3914, 0.5164, 0.3586, 0.546, 0.5424, 0.4896, 0.5058, 0.4896, 0.5058, 0.546, 0.5424, 0.5669, 0.4419, 0.5998, 0.4419, 0.5998, 0.4419, 0.5669, 0.4419, 0.5164, 0.3914, 0.4836, 0.3914, 0.4836, 0.3914, 0.5164, 0.3914, 0.2994, 0.3122, 0.4567, 0.4729, 0.4567, 0.4729, 0.2994, 0.3122, 0.5669, 0.4748, 0.5669, 0.4419, 0.5669, 0.4419, 0.5669, 0.4748, 0.4836, 0.5252, 0.5164, 0.5252, 0.5164, 0.5252, 0.4836, 0.5252, 0.4567, 0.4729, 0.546, 0.5424, 0.546, 0.5424, 0.4567, 0.4729, 0.5998, 0.4419, 0.5998, 0.4748, 0.5998, 0.4748, 0.5998, 0.4419, 0.4836, 0.5581, 0.4836, 0.5252, 0.4836, 0.5252, 0.4836, 0.5581, 0.4836, 0.02522, 0.5164, 0.02522, 0.5164, 0.02522, 0.4836, 0.02522, 0.5998, 0.4748, 0.5669, 0.4748, 0.5669, 0.4748, 0.5998, 0.4748, 0.5164, 0.5252, 0.5164, 0.5581, 0.5164, 0.5581, 0.5164, 0.5252, 0.4836, 0.05811, 0.4836, 0.02522, 0.4836, 0.02522, 0.4836, 0.05811, 0.5164, 0.5581, 0.4836, 0.5581, 0.4836, 0.5581, 0.5164, 0.5581, 0.5164, 0.02522, 0.5164, 0.05811, 0.5164, 0.05811, 0.5164, 0.02522, 0.4836, 0.8586, 0.5164, 0.8586, 0.5164, 0.8586, 0.4836, 0.8586, 0.5164, 0.05811, 0.4836, 0.05811, 0.4836, 0.05811, 0.5164, 0.05811, 0.4836, 0.8914, 0.4836, 0.8586, 0.4836, 0.8586, 0.4836, 0.8914, 0.5669, 0.2752, 0.5998, 0.2752, 0.5998, 0.2752, 0.5669, 0.2752, 0.5164, 0.8586, 0.5164, 0.8914, 0.5164, 0.8914, 0.5164, 0.8586, 0.5669, 0.3081, 0.5669, 0.2752, 0.5669, 0.2752, 0.5669, 0.3081, 0.3734, 0.5058, 0.4298, 0.5424, 0.4298, 0.5424, 0.3734, 0.5058, 0.5164, 0.8914, 0.4836, 0.8914, 0.4836, 0.8914, 0.5164, 0.8914, 0.5998, 0.2752, 0.5998, 0.3081, 0.5998, 0.3081, 0.5998, 0.2752, 0.2489, 0.3122, 0.3734, 0.5058, 0.3734, 0.5058, 0.2489, 0.3122, 0.5669, 0.9419, 0.5998, 0.9419, 0.5998, 0.9419, 0.5669, 0.9419, 0.5998, 0.3081, 0.5669, 0.3081, 0.5669, 0.3081, 0.5998, 0.3081, 0.4298, 0.5424, 0.4063, 0.4729, 0.4063, 0.4729, 0.4298, 0.5424, 0.5669, 0.9748, 0.5669, 0.9419, 0.5669, 0.9419, 0.5669, 0.9748, 0.4063, 0.4729, 0.2489, 0.3122, 0.2489, 0.3122, 0.4063, 0.4729, 0.5998, 0.9419, 0.5998, 0.9748, 0.5998, 0.9748, 0.5998, 0.9419, 0.4836, 0.1086, 0.5164, 0.1086, 0.5164, 0.1086, 0.4836, 0.1086, 0.5998, 0.9748, 0.5669, 0.9748, 0.5669, 0.9748, 0.5998, 0.9748, 0.4009, 0.6926, 0.4324, 0.6926, 0.4324, 0.7241, 0.4009, 0.7241, 0.4009, 0.5259, 0.4324, 0.5259, 0.4324, 0.5574, 0.4009, 0.5574, 0.4326, 0.6244, 0.4326, 0.625, 0.4008, 0.625, 0.4008, 0.6171, 0.4324, 0.9426, 0.4324, 0.9741, 0.4009, 0.9741, 0.4009, 0.9426, 0.4009, 0.7759, 0.4324, 0.7759, 0.4324, 0.8074, 0.4009, 0.8074, 0.4009, 0.8593, 0.4324, 0.8593, 0.4324, 0.8907, 0.4009, 0.8907, 0.6317, 0.7433, 0.6317, 0.6667, 0.6317, 0.6667, 0.6317, 0.7433, 0.8683, 0.5833, 0.8683, 0.6667, 0.8683, 0.6667, 0.8683, 0.5833, 0.6317, 0.5833, 0.6317, 0.5067, 0.6317, 0.5067, 0.6317, 0.5833, 0.6317, 0.5067, 0.7083, 0.5067, 0.7083, 0.5067, 0.6317, 0.5067, 0.7917, 0.7433, 0.7083, 0.7433, 0.7083, 0.7433, 0.7917, 0.7433, 0.8683, 0.6667, 0.8683, 0.7433, 0.8683, 0.7433, 0.8683, 0.6667, 0.7083, 0.5067, 0.7917, 0.5067, 0.7917, 0.5067, 0.7083, 0.5067, 0.8683, 0.5067, 0.8683, 0.5833, 0.8683, 0.5833, 0.8683, 0.5067, 0.7083, 0.7433, 0.6317, 0.7433, 0.6317, 0.7433, 0.7083, 0.7433, 0.625, 0.5833, 0.625, 0.5, 0.625, 0.5, 0.625, 0.5833, 0.625, 0.9167, 0.625, 0.8333, 0.625, 0.8333, 0.625, 0.9167, 0.625, 0.1667, 0.625, 0.08333, 0.625, 0.08333, 0.625, 0.1667, 0.8683, 0.5833, 0.8683, 0.5067, 0.875, 0.5, 0.875, 0.5833, 0.7083, 0.5067, 0.6317, 0.5067, 0.625, 0.5, 0.7083, 0.5, 0.6317, 0.6667, 0.6317, 0.7433, 0.625, 0.75, 0.625, 0.6667, 0.7917, 0.7433, 0.8683, 0.7433, 0.875, 0.75, 0.7917, 0.75, 0.8683, 0.7433, 0.8683, 0.6667, 0.875, 0.6667, 0.875, 0.75, 0.8683, 0.6667, 0.8683, 0.5833, 0.875, 0.5833, 0.875, 0.6667, 0.8683, 0.5067, 0.7917, 0.5067, 0.7917, 0.5, 0.875, 0.5, 0.7917, 0.5067, 0.7083, 0.5067, 0.7083, 0.5, 0.7917, 0.5, 0.6317, 0.5067, 0.6317, 0.5833, 0.625, 0.5833, 0.625, 0.5, 0.6317, 0.5833, 0.6317, 0.6667, 0.625, 0.6667, 0.625, 0.5833, 0.6317, 0.7433, 0.7083, 0.7433, 0.7083, 0.75, 0.625, 0.75, 0.7083, 0.7433, 0.7917, 0.7433, 0.7917, 0.75, 0.7083, 0.75, 0.7917, 0.6667, 0.8683, 0.6667, 0.8683, 0.7433, 0.7917, 0.7433, 0.6317, 0.6667, 0.7083, 0.6667, 0.7083, 0.7433, 0.6317, 0.7433, 0.7083, 0.6667, 0.7917, 0.6667, 0.7917, 0.7433, 0.7083, 0.7433, 0.6317, 0.5067, 0.7083, 0.5067, 0.7083, 0.5833, 0.6317, 0.5833, 0.6317, 0.5833, 0.7083, 0.5833, 0.7083, 0.6667, 0.6317, 0.6667, 0.7083, 0.5067, 0.7917, 0.5067, 0.7917, 0.5833, 0.7083, 0.5833, 0.7083, 0.5833, 0.7917, 0.5833, 0.7917, 0.6667, 0.7083, 0.6667, 0.7917, 0.5067, 0.8683, 0.5067, 0.8683, 0.5833, 0.7917, 0.5833, 0.7917, 0.5833, 0.8683, 0.5833, 0.8683, 0.6667, 0.7917, 0.6667, 0.6317, 0.6667, 0.6317, 0.5833, 0.6317, 0.5833, 0.6317, 0.6667, 0.7917, 0.5067, 0.8683, 0.5067, 0.8683, 0.5067, 0.7917, 0.5067, 0.8683, 0.7433, 0.7917, 0.7433, 0.7917, 0.7433, 0.8683, 0.7433, 0.375, 0.0, 0.625, 0.0, 0.625, 0.25, 0.375, 0.25, 0.75, 0.5, 0.625, 0.5, 0.625, 0.5, 0.75, 0.5, 0.375, 0.5, 0.625, 0.5, 0.625, 0.75, 0.375, 0.75, 0.375, 0.875, 0.625, 0.875, 0.625, 1.0, 0.375, 1.0, 0.25, 0.5, 0.375, 0.5, 0.375, 0.75, 0.25, 0.75, 0.75, 0.5, 0.875, 0.5, 0.875, 0.75, 0.75, 0.75, 0.625, 0.5, 0.75, 0.5, 0.75, 0.75, 0.625, 0.75, 0.125, 0.5, 0.25, 0.5, 0.25, 0.75, 0.125, 0.75, 0.375, 0.75, 0.625, 0.75, 0.625, 0.875, 0.375, 0.875, 0.375, 0.25, 0.625, 0.25, 0.625, 0.375, 0.375, 0.375, 0.375, 0.375, 0.625, 0.375, 0.625, 0.5, 0.375, 0.5, 0.375, 0.5, 0.25, 0.5, 0.25, 0.5, 0.375, 0.5, 0.375, 0.375, 0.625, 0.375, 0.625, 0.375, 0.375, 0.375, 0.625, 0.5, 0.375, 0.5, 0.375, 0.5, 0.625, 0.5, 1.0, 0.0, 1.0, 1.0, 0.0, 1.0, 0.0, 0.0, 0.6913, 0.8149, 0.6913, 0.9597, 0.6768, 0.9597, 0.6768, 0.8149, 0.6768, 0.8149, 0.6768, 0.9597, 0.2858, 0.9597, 0.2858, 0.8149, 0.2858, 0.8149, 0.2858, 0.9597, 0.2713, 0.9597, 0.2713, 0.8149, 0.6768, 0.8004, 0.6768, 0.8149, 0.2858, 0.8149, 0.2858, 0.8004, 0.6768, 0.9597, 0.6768, 0.9742, 0.2858, 0.9742, 0.2858, 0.9597, 0.0, 0.0, 0.0, 0.0, 0.0, 0.0, 0.0, 0.0, 0.0, 0.0, 0.0, 0.0, 0.0, 0.0, 0.0, 0.0, 0.0, 0.0, 0.0, 0.0, 0.0, 0.0, 0.0, 0.0, 0.0, 0.0, 0.0, 0.0, 0.0, 0.0, 0.0, 0.0, 0.0, 0.0, 0.0, 0.0, 0.0, 0.0, 0.0, 0.0, 0.0, 0.0, 0.0, 0.0, 0.0, 0.0, 0.0, 0.0, 0.0, 0.0, 0.0, 0.0, 0.0, 0.0, 0.0, 0.0, 0.0, 0.0, 0.0, 0.0, 0.0, 0.0, 0.0, 0.0, 0.0, 0.0, 0.0, 0.0, 0.0, 0.0, 0.0, 0.0, 0.0, 0.0, 0.0, 0.0, 0.0, 0.0, 0.0, 0.0, 0.0, 0.0, 0.0, 0.0, 0.0, 0.0, 0.0, 0.0, 0.0, 0.0, 0.0, 0.0, 0.0, 0.0, 0.0, 0.0, 0.0, 0.0, 0.0, 0.0, 0.0, 0.0, 0.0, 0.0, 0.0, 0.0, 0.0, 0.0, 0.0, 0.0, 0.0, 0.0, 0.0, 0.0, 0.0, 0.0, 0.0, 0.0, 0.0, 0.0, 0.0, 0.0, 0.0, 0.0, 0.0, 0.0, 0.0, 0.0, 0.0, 0.0, 0.0, 0.0, 0.0, 0.0, 0.0, 0.0, 0.0, 0.0, 0.0, 0.0, 0.0, 0.0, 0.0, 0.0, 0.0, 0.0, 0.0, 0.0, 0.0, 0.0, 0.0, 0.0, 0.0, 0.0, 0.0, 0.0, 0.0, 0.0, 0.0, 0.0, 0.0, 0.0, 0.0, 0.0, 0.0, 0.0, 0.0, 0.0, 0.0, 0.0, 0.0, 0.0, 0.0, 0.0, 0.0, 0.0, 0.0, 0.0, 0.0, 0.0, 0.0, 0.0, 0.0, 0.0, 0.0, 0.0, 0.0, 0.0, 0.0, 0.0, 0.0, 0.0, 0.0, 0.0, 0.0, 0.0, 0.0, 0.0, 0.0, 0.0, 0.0, 0.0, 0.0, 0.0, 0.0, 0.0, 0.0, 0.0, 0.0, 0.0, 0.0, 0.0, 0.0, 0.0, 0.0, 0.0, 0.0, 0.0, 0.0, 0.0, 0.0, 0.0, 0.0, 0.0, 0.0, 0.0, 0.0, 0.0, 0.0, 0.0, 0.0, 0.0, 0.0, 0.0, 0.0, 0.0, 0.0, 0.0, 0.0, 0.0, 0.0, 0.0, 0.0, 0.0, 0.0, 0.0, 0.0, 0.0, 0.0, 0.0, 0.0, 0.0, 0.0, 0.0, 0.0, 0.0, 0.0, 0.0, 0.0, 0.0, 0.0, 0.0, 0.0, 0.0, 0.0, 0.0, 0.0, 0.0, 0.0, 0.0, 0.0, 0.0, 0.0, 0.0, 0.0, 0.0, 0.0, 0.0, 0.0, 0.0, 0.0, 0.0, 0.0, 0.0, 0.0, 0.0, 0.0, 0.0, 0.0, 0.0, 0.0, 0.0, 0.0, 0.0, 0.0, 0.0, 0.0, 0.0, 0.0, 0.0, 0.0, 0.0, 0.0, 0.0, 0.0, 0.0, 0.0, 0.0, 0.0, 0.0, 0.0, 0.0, 0.0, 0.0, 0.0, 0.0, 0.0, 0.0, 0.0, 0.0, 0.0, 0.0, 0.0, 0.0, 0.0, 0.0, 0.0, 0.0, 0.0, 0.0, 0.0, 0.0, 0.0, 0.0, 0.0, 0.0, 0.0, 0.0, 0.0, 0.0, 0.0, 0.0, 0.0, 0.0, 0.0, 0.0, 0.0, 0.0, 0.0, 0.0, 0.0, 0.0, 0.0, 0.0, 0.0, 0.0, 0.0, 0.0, 0.0, 0.0, 0.0, 0.0, 0.0, 0.0, 0.0, 0.0, 0.0, 0.0, 0.0, 0.0, 0.0, 0.0, 0.0, 0.0, 0.0, 0.0, 0.0, 0.0, 0.0, 0.0, 0.0, 0.0, 0.0, 0.0, 0.0, 0.0, 0.0, 0.0, 0.0, 0.0, 0.0, 0.0, 0.0, 0.0, 0.0, 0.0, 0.0, 0.0, 0.0, 0.0, 0.0, 0.0, 0.0, 0.0, 0.0, 0.0, 0.0, 0.0, 0.0, 0.0, 0.0, 0.0, 0.0, 0.0, 0.0, 0.0, 0.0, 0.0, 0.0, 0.0, 0.0, 0.0, 0.0, 0.0, 0.0, 0.0, 0.0, 0.0, 0.0, 0.0, 0.0, 0.0, 0.0, 0.0, 0.0, 0.0, 0.0, 0.0, 0.0, 0.0, 0.0, 0.0, 0.0, 0.0, 0.0, 0.0, 0.0, 0.0, 0.0, 0.0, 0.0, 0.0, 0.0, 0.0, 0.0, 0.0, 0.0, 0.0, 0.0, 0.0, 0.0, 0.0, 0.0, 0.0, 0.0, 0.0, 0.0, 0.0, 0.0, 0.0, 0.0, 0.0, 0.0, 0.0, 0.0, 0.0, 0.0, 0.0, 0.0, 0.0, 0.0, 0.0, 0.0, 0.0, 0.0, 0.0, 0.0, 0.0, 0.0, 0.0, 0.0, 0.0, 0.0, 0.0, 0.0, 0.0, 0.0, 0.0, 0.0, 0.0, 0.0, 0.0, 0.0, 0.0, 0.0, 0.0, 0.0, 0.0, 0.0, 0.0, 0.0, 0.0, 0.0, 0.0, 0.0, 0.0, 0.0, 0.0, 0.0, 0.0, 0.0, 0.0, 0.0, 0.0, 0.0, 0.0, 0.0, 0.0, 0.0, 0.0, 0.0, 0.0, 0.0, 0.0, 0.0, 0.0, 0.0, 0.0, 0.0, 0.0, 0.0, 0.0, 0.0, 0.0, 0.0, 0.0, 0.0, 0.0, 0.0, 0.0, 0.0, 0.0, 0.0, 0.0, 0.0, 0.0, 0.0, 0.0, 0.0, 0.0, 0.0, 0.0, 0.0, 0.0, 0.0, 0.0, 0.0, 0.0, 0.0, 0.0, 0.0, 0.0, 0.0, 0.0, 0.0, 0.0, 0.0, 0.0, 0.0, 0.0, 0.0, 0.0, 0.0, 0.0, 0.0, 0.0, 0.0, 0.0, 0.0, 0.0, 0.0, 0.0, 0.0, 0.0, 0.0, 0.0, 0.0, 0.0, 0.0, 0.0, 0.0, 0.0, 0.0, 0.0, 0.0, 0.0, 0.0, 0.0, 0.0, 0.0, 0.0, 0.0, 0.0, 0.0, 0.0, 0.0, 0.0, 0.0, 0.0, 0.0, 0.0, 0.0, 0.0, 0.0, 0.0, 0.0, 0.0, 0.0, 0.0, 0.0, 0.0, 0.0, 0.0, 0.0, 0.0, 0.0, 0.0, 0.0, 0.0, 0.0, 0.0, 0.0, 0.0, 0.0, 0.0, 0.0, 0.0, 0.0, 0.0, 0.0, 0.0, 0.0, 0.0, 0.0, 0.0, 0.0, 0.0, 0.0, 0.0, 0.0, 0.0, 0.0, 0.0, 0.0, 0.0, 0.0, 0.0, 0.0, 0.0, 0.0, 0.0, 0.0, 0.0, 0.0, 0.0, 0.0, 0.0, 0.0, 0.0, 0.0, 0.0, 0.0, 0.0, 0.0, 0.0, 0.0, 0.0, 0.0, 0.0, 0.0, 0.0, 0.0, 0.0, 0.0, 0.0, 0.0, 0.0, 0.0, 0.0, 0.0, 0.0, 0.0, 0.0, 0.0, 0.0, 0.0, 0.0, 0.0, 0.0, 0.0, 0.0, 0.0, 0.0, 0.0, 0.0, 0.0, 0.0, 0.0, 0.0, 0.0, 0.0, 0.0, 0.0, 0.0, 0.0, 0.0, 0.0, 0.0, 0.0, 0.0, 0.0, 0.0, 0.0, 0.0, 0.0, 0.0, 0.0, 0.0, 0.0, 0.0, 0.0, 0.0, 0.0, 0.0, 0.0, 0.0, 0.0, 0.0, 0.0, 0.0, 0.0, 0.0, 0.0, 0.0, 0.0, 0.0, 0.0, 0.0, 0.0, 0.0, 0.0, 0.0, 0.0, 0.0, 0.0, 0.0, 0.0, 0.0, 0.0, 0.0, 0.0, 0.0, 0.0, 0.0, 0.0, 0.0, 0.0, 0.0, 0.0, 0.0, 0.0, 0.0, 0.0, 0.0, 0.0, 0.0, 0.0, 0.0, 0.0, 0.0, 0.0, 0.0, 0.0, 0.0, 0.0, 0.0, 0.0, 0.0, 0.0, 0.0, 0.0, 0.0, 0.0, 0.0, 0.0, 0.0, 0.0, 0.0, 0.0, 0.0, 0.0, 0.0, 0.0, 0.0, 0.0, 0.0, 0.0, 0.0, 0.0, 0.0, 0.0, 0.0, 0.0, 0.0, 0.0, 0.0, 0.0, 0.0, 0.0, 0.0, 0.0, 0.0, 0.0, 0.0, 0.0, 0.0, 0.0, 0.0, 0.0, 0.0, 0.0, 0.0, 0.0, 0.0, 0.0, 0.0, 0.0, 0.0, 0.0, 0.0, 0.0, 0.0, 0.0, 0.0, 0.0, 0.0, 0.0, 0.0, 0.0, 0.0, 0.0, 0.0, 0.0, 0.0, 0.0, 0.0, 0.0, 0.0, 0.0, 0.0, 0.0, 0.0, 0.0, 0.0, 0.0, 0.0, 0.0, 0.0, 0.0, 0.0, 0.0, 0.0, 0.0, 0.0, 0.0, 0.0, 0.0, 0.0, 0.0, 0.0, 0.0, 0.0, 0.0, 0.0, 0.0, 0.0, 0.0, 0.0, 0.0, 0.0, 0.0, 0.0, 0.0, 0.0, 0.0, 0.0, 0.0, 0.0, 0.0, 0.0, 0.0, 0.0, 0.0, 0.0, 0.0, 0.0, 0.0, 0.0, 0.0, 0.0, 0.0, 0.0, 0.0, 0.0, 0.0, 0.0, 0.0, 0.0, 0.0, 0.0, 0.0, 0.0, 0.0, 0.0, 0.0, 0.0, 0.0, 0.0, 0.0, 0.0, 0.0, 0.0, 0.0, 0.0, 0.0, 0.0, 0.0, 0.0, 0.0, 0.0, 0.0, 0.0, 0.0, 0.0, 0.0, 0.0, 0.0, 0.0, 0.0, 0.0, 0.0, 0.0, 0.0, 0.0, 0.0, 0.0, 0.0, 0.0, 0.0, 0.0, 0.0, 0.0, 0.0, 0.0, 0.0, 0.0, 0.0, 0.0, 0.0, 0.0, 0.0, 0.0, 0.0, 0.0, 0.0, 0.0, 0.0, 0.0, 0.0, 0.0, 0.0, 0.0, 0.0, 0.0, 0.0, 0.0, 0.0, 0.0, 0.0, 0.0, 0.0, 0.0, 0.0, 0.0, 0.0, 0.0, 0.0, 0.0, 0.0, 0.0, 0.0, 0.0, 0.0, 0.0, 0.0, 0.0, 0.0, 0.0, 0.0, 0.0, 0.0, 0.0, 0.0, 0.0, 0.0, 0.0, 0.0, 0.0, 0.0, 0.0, 0.0, 0.0, 0.0, 0.0, 0.0, 0.0, 0.0, 0.0, 0.0, 0.0, 0.0, 0.0, 0.0, 0.0, 0.0, 0.0, 0.0, 0.0, 0.0, 0.0, 0.0, 0.0, 0.0, 0.0, 0.0, 0.0, 0.0, 0.0, 0.0, 0.0, 0.0, 0.0, 0.0, 0.0, 0.0, 0.0, 0.0, 0.0, 0.0, 0.0, 0.0, 0.0, 0.0, 0.0, 0.0, 0.0, 0.0, 0.0, 0.0, 0.0, 0.0, 0.0, 0.0, 0.0, 0.0, 0.0, 0.0, 0.0, 0.0, 0.0, 0.0, 0.0, 0.0, 0.0, 0.0, 0.0, 0.0, 0.0, 0.0, 0.0, 0.0, 0.0, 0.0, 0.0, 0.0, 0.0, 0.0, 0.0, 0.0, 0.0, 0.0, 0.0, 0.0, 0.0, 0.0, 0.0, 0.0, 0.0, 0.0, 0.0, 0.0, 0.0, 0.0, 0.0, 0.0, 0.0, 0.0, 0.0, 0.0, 0.0, 0.0, 0.0, 0.0, 0.0, 0.0, 0.0, 0.0, 0.0, 0.0, 0.0, 0.0, 0.0, 0.0, 0.0, 0.0, 0.0, 0.0, 0.0, 0.0, 0.0, 0.0, 0.0, 0.0, 0.0, 0.0, 0.0, 0.0, 0.0, 0.0, 0.0, 0.0, 0.0, 0.0, 0.0, 0.0, 0.0, 0.0, 0.0, 0.0, 0.0, 0.0, 0.0, 0.0, 0.0, 0.0, 0.0, 0.0, 0.0, 0.0, 0.0, 0.0, 0.0, 0.0, 0.0, 0.0, 0.0, 0.0, 0.0, 0.0, 0.0, 0.0, 0.0, 0.0, 0.0, 0.0, 0.0, 0.0, 0.0, 0.0, 0.0, 0.0, 0.0, 0.0, 0.0, 0.0, 0.0, 0.0, 0.0, 0.0, 0.0, 0.0, 0.0, 0.0, 0.0, 0.0, 0.0, 0.0, 0.0, 0.0, 0.0, 0.0, 0.0, 0.0, 0.0, 0.0, 0.0, 0.0, 0.0, 0.0, 0.0, 0.0, 0.0, 0.0, 0.0, 0.0, 0.0, 0.0, 0.0, 0.0, 0.0, 0.0, 0.0, 0.0, 0.0, 0.0, 0.0, 0.0, 0.0, 0.0, 0.0, 0.0, 0.0, 0.0, 0.0, 0.0, 0.0, 0.0, 0.0, 0.0, 0.0, 0.0, 0.0, 0.0, 0.0, 0.0, 0.0, 0.0, 0.0, 0.0, 0.0, 0.0, 0.0, 0.0, 0.0, 0.0, 0.0, 0.0, 0.0, 0.0, 0.0, 0.0, 0.0, 0.0, 0.0, 0.0, 0.0, 0.0, 0.0, 0.0, 0.0, 0.0, 0.0, 0.0, 0.0, 0.0, 0.0, 0.0, 0.0, 0.0, 0.0, 0.0, 0.0, 0.0, 0.0, 0.0, 0.0, 0.0, 0.0, 0.0, 0.0, 0.0, 0.0, 0.0, 0.0, 0.0, 0.0, 0.0, 0.0, 0.0, 0.0, 0.0, 0.0, 0.0, 0.0, 0.0, 0.0, 0.0, 0.0, 0.0, 0.0, 0.0, 0.0, 0.0, 0.0, 0.0, 0.0, 0.0, 0.0, 0.0, 0.0, 0.0, 0.0, 0.0, 0.0, 0.0, 0.0, 0.0, 0.0, 0.0, 0.0, 0.0, 0.0, 0.0, 0.0, 0.0, 0.0, 0.0, 0.0, 0.0, 0.0, 0.0, 0.0, 0.0, 0.0, 0.0, 0.0, 0.0, 0.0, 0.0, 0.0, 0.0, 0.0, 0.0, 0.0, 0.0, 0.0, 0.0, 0.0, 0.0, 0.0, 0.0, 0.0, 0.0, 0.0, 0.0, 0.0, 0.0, 0.0, 0.0, 0.0, 0.0, 0.0, 0.0, 0.0, 0.0, 0.0, 0.0, 0.0, 0.0, 0.0, 0.0, 0.0, 0.0, 0.0, 0.0, 0.0, 0.0, 0.0, 0.0, 0.0, 0.0, 0.0, 0.0, 0.0, 0.0, 0.0, 0.0, 0.0, 0.0, 0.0, 0.0, 0.0, 0.0, 0.0, 0.0, 0.0, 0.0, 0.0, 0.0, 0.0, 0.0, 0.0, 0.0, 0.0, 0.0, 0.0, 0.0, 0.0, 0.0, 0.0, 0.0, 0.0, 0.0, 0.0, 0.0, 0.0, 0.0, 0.0, 0.0, 0.0, 0.0, 0.0, 0.0, 0.0, 0.0, 0.0, 0.0, 0.0, 0.0, 0.0, 0.0, 0.0, 0.0, 0.0, 0.0, 0.0, 0.0, 0.0, 0.0, 0.0, 0.0, 0.0, 0.0, 0.0, 0.0, 0.0, 0.0, 0.0, 0.0, 0.0, 0.0, 0.0, 0.0, 0.0, 0.0, 0.0, 0.0, 0.0, 0.0, 0.0, 0.0, 0.0, 0.0, 0.0, 0.0, 0.0, 0.0, 0.0, 0.0, 0.0, 0.0, 0.0, 0.0, 0.0, 0.0, 0.0, 0.0, 0.0, 0.0, 0.0, 0.0, 0.0, 0.0, 0.0, 0.0, 0.0, 0.0, 0.0, 0.0, 0.0, 0.0, 0.0, 0.0, 0.0, 0.0, 0.0, 0.0, 0.0, 0.0, 0.0, 0.0, 0.0, 0.0, 0.0, 0.0, 0.0, 0.0, 0.0, 0.0, 0.0, 0.0, 0.0, 0.0, 0.0, 0.0, 0.0, 0.0, 0.0, 0.0, 0.0, 0.0, 0.0, 0.0, 0.0, 0.0, 0.0, 0.0, 0.0, 0.0, 0.0, 0.0, 0.0, 0.0, 0.0, 0.0, 0.0, 0.0, 0.0, 0.0, 0.0, 0.0, 0.0, 0.0, 0.0, 0.0, 0.0, 0.0, 0.0, 0.0, 0.0, 0.0, 0.0, 0.0, 0.0, 0.0, 0.0, 0.0, 0.0, 0.0, 0.0, 0.0, 0.0, 0.0, 0.0, 0.0, 0.0, 0.0, 0.0, 0.0, 0.0, 0.0, 0.0, 0.0, 0.0, 0.0, 0.0, 0.0, 0.0, 0.0, 0.0, 0.0, 0.0, 0.0, 0.0, 0.0, 0.0, 0.0, 0.0, 0.0, 0.0, 0.0, 0.0, 0.0, 0.0, 0.0, 0.0, 0.0, 0.0, 0.0, 0.0, 0.0, 0.0, 0.0, 0.0, 0.0, 0.0, 0.0, 0.0, 0.0, 0.0, 0.0, 0.0, 0.0, 0.0, 0.0, 0.0, 0.0, 0.0, 0.0, 0.0, 0.0, 0.0, 0.0, 0.0, 0.0, 0.0, 0.0, 0.0, 0.0, 0.0, 0.0, 0.0, 0.0, 0.0, 0.0, 0.0, 0.0, 0.0, 0.0, 0.0, 0.0, 0.0, 0.0, 0.0, 0.0, 0.0, 0.0, 0.0, 0.0, 0.0, 0.0, 0.0, 0.0, 0.0, 0.0, 0.0, 0.0, 0.0, 0.0, 0.0, 0.0, 0.0, 0.0, 0.0, 0.0, 0.0, 0.0, 0.0, 0.0, 0.0, 0.0, 0.0, 0.0, 0.0, 0.0, 0.0, 0.0, 0.0, 0.0, 0.0, 0.0, 0.0, 0.0, 0.0, 0.0, 0.0, 0.0, 0.0, 0.0, 0.0, 0.0, 0.0, 0.0, 0.0, 0.0, 0.0, 0.0, 0.0, 0.0, 0.0, 0.0, 0.0, 0.0, 0.0, 0.0, 0.0, 0.0, 0.0, 0.0, 0.0, 0.0, 0.0, 0.0, 0.0, 0.0, 0.0, 0.0, 0.0, 0.0, 0.0, 0.0, 0.0, 0.0, 0.0, 0.0, 0.0, 0.0, 0.0, 0.0, 0.0, 0.0, 0.0, 0.0, 0.0, 0.0, 0.0, 0.0, 0.0, 0.0, 0.0, 0.0, 0.0, 0.0, 0.0, 0.0, 0.0, 0.0, 0.0, 0.0, 0.0, 0.0, 0.0, 0.0, 0.0, 0.0, 0.0, 0.0, 0.0, 0.0, 0.0, 0.0, 0.0, 0.0, 0.0, 0.0, 0.0, 0.0, 0.0, 0.0, 0.0, 0.0, 0.0, 0.0, 0.0, 0.0, 0.0, 0.0, 0.0, 0.0, 0.0, 0.0, 0.0, 0.0, 0.0, 0.0, 0.0, 0.0, 0.0, 0.0, 0.0, 0.0, 0.0, 0.0, 0.0, 0.0, 0.0, 0.0, 0.0, 0.0, 0.0, 0.0, 0.0, 0.0, 0.0, 0.0, 0.0, 0.0, 0.0, 0.0, 0.0, 0.0, 0.0, 0.0, 0.0, 0.0, 0.0, 0.0, 0.0, 0.0, 0.0, 0.0, 0.0, 0.0, 0.0, 0.0, 0.0, 0.0, 0.0, 0.0, 0.0, 0.0, 0.0, 0.0, 0.0, 0.0, 0.0, 0.0, 0.0, 0.0, 0.0, 0.0, 0.0, 0.0, 0.0, 0.0, 0.0, 0.0, 0.0, 0.0, 0.0, 0.0, 0.0, 0.0, 0.0, 0.0, 0.0, 0.0, 0.0, 0.0, 0.0, 0.0, 0.0, 0.0, 0.0, 0.0, 0.0, 0.0, 0.0, 0.0, 0.0, 0.0, 0.0, 0.0, 0.0, 0.0, 0.0, 0.0, 0.0, 0.0, 0.0, 0.0, 0.0, 0.0, 0.0, 0.0, 0.0, 0.0, 0.0, 0.0, 0.0, 0.0, 0.0, 0.0, 0.0, 0.0, 0.0, 0.0, 0.0, 0.0, 0.0, 0.0, 0.0, 0.0, 0.0, 0.0, 0.0, 0.0, 0.0, 0.0, 0.0, 0.0, 0.0, 0.0, 0.0, 0.0, 0.0, 0.0, 0.0, 0.0, 0.0, 0.0, 0.0, 0.0, 0.0, 0.0, 0.0, 0.0, 0.0, 0.0, 0.0, 0.0, 0.0, 0.0, 0.0, 0.0, 0.0, 0.0, 0.0, 0.0, 0.0, 0.0, 0.0, 0.0, 0.0, 0.0, 0.0, 0.0, 0.0, 0.0, 0.0, 0.0, 0.0, 0.0, 0.0, 0.0, 0.0, 0.0, 0.0, 0.0, 0.0, 0.0, 0.0, 0.0, 0.0, 0.0, 0.0, 0.0, 0.0, 0.0, 0.0, 0.0, 0.0, 0.0, 0.0, 0.0, 0.0, 0.0, 0.0, 0.0, 0.0, 0.0, 0.0, 0.0, 0.0, 0.0, 0.0, 0.0, 0.0, 0.0, 0.0, 0.0, 0.0, 0.0, 0.0, 0.0, 0.0, 0.0, 0.0, 0.0, 0.0, 0.0, 0.0, 0.0, 0.0, 0.0, 0.0, 0.0, 0.0, 0.0, 0.0, 0.0, 0.0, 0.0, 0.0, 0.0, 0.0, 0.0, 0.0, 0.0, 0.0, 0.0, 0.0, 0.0, 0.0, 0.0, 0.0, 0.0, 0.0, 0.0, 0.0, 0.0, 0.0, 0.0, 0.0, 0.0, 0.0, 0.0, 0.0, 0.0, 0.0, 0.0, 0.0, 0.0, 0.0, 0.0, 0.0, 0.0, 0.0, 0.0, 0.0, 0.0, 0.0, 0.0, 0.0, 0.0, 0.0, 0.0, 0.0, 0.0, 0.0, 0.0, 0.0, 0.0, 0.0, 0.0, 0.0, 0.0, 0.0, 0.0, 0.0, 0.0, 0.0, 0.0, 0.0, 0.0, 0.0, 0.0, 0.0, 0.0, 0.0, 0.0, 0.0, 0.0, 0.0, 0.0, 0.0, 0.0, 0.0, 0.0, 0.0, 0.0, 0.0, 0.0, 0.0, 0.0, 0.0, 0.0, 0.0, 0.0, 0.0, 0.0, 0.0, 0.0, 0.0, 0.0, 0.0, 0.0, 0.0, 0.0, 0.0, 0.0, 0.0, 0.0, 0.0, 0.0, 0.0, 0.0, 0.0, 0.0, 0.0, 0.0, 0.0, 0.0, 0.0, 0.0, 0.0, 0.0, 0.0, 0.0, 0.0, 0.0, 0.0, 0.0, 0.0, 0.0, 0.0, 0.0, 0.0, 0.0, 0.0, 0.0, 0.0, 0.0, 0.0, 0.0, 0.0, 0.0, 0.0, 0.0, 0.0, 0.0, 0.0, 0.0, 0.0, 0.0, 0.0, 0.0, 0.0, 0.0, 0.0, 0.0, 0.0, 0.0, 0.0, 0.0, 0.0, 0.0, 0.0, 0.0, 0.0, 0.0, 0.0, 0.0, 0.0, 0.0, 0.0, 0.0, 0.0, 0.0, 0.0, 0.0, 0.0, 0.0, 0.0, 0.0, 0.0, 0.0, 0.0, 0.0, 0.0, 0.0, 0.0, 0.0, 0.0, 0.0, 0.0, 0.0, 0.0, 0.0, 0.0, 0.0, 0.0, 0.0, 0.0, 0.0, 0.0, 0.0, 0.0, 0.0, 0.0, 0.0, 0.0, 0.0, 0.0, 0.0, 0.0, 0.0, 0.0, 0.0, 0.0, 0.0, 0.0, 0.0, 0.0, 0.0, 0.0, 0.0, 0.0, 0.0, 0.0, 0.0, 0.0, 0.0, 0.0, 0.0, 0.0, 0.0, 0.0, 0.0, 0.0, 0.0, 0.0, 0.0, 0.0, 0.0, 0.0, 0.0, 0.0, 0.0, 0.0, 0.0, 0.0, 0.0, 0.0, 0.0, 0.0, 0.0, 0.0, 0.0, 0.0, 0.0, 0.0, 0.0, 0.0, 0.0, 0.0, 0.0, 0.0, 0.0, 0.0, 0.0, 0.0, 0.0, 0.0, 0.0, 0.0, 0.0, 0.0, 0.0, 0.0, 0.0, 0.0, 0.0, 0.0, 0.0, 0.0, 0.0, 0.0, 0.0, 0.0, 0.0, 0.0, 0.0, 0.0, 0.0, 0.0, 0.0, 0.0, 0.0, 0.0, 0.0, 0.0, 0.0, 0.0, 0.0, 0.0, 0.0, 0.0, 0.0, 0.0, 0.0, 0.0, 0.0, 0.0, 0.0, 0.0, 0.0, 0.0, 0.0, 0.0, 0.0, 0.0, 0.0, 0.0, 0.0, 0.0, 0.0, 0.0, 0.0, 0.0, 0.0, 0.0, 0.0, 0.0, 0.0, 0.0, 0.0, 0.0, 0.0, 0.0, 0.0, 0.0, 0.0, 0.0, 0.0, 0.0, 0.0, 0.0, 0.0, 0.0, 0.0, 0.0, 0.0, 0.0, 0.0, 0.0, 0.0, 0.0, 0.0, 0.0, 0.0, 0.0, 0.0, 0.0, 0.0, 0.0, 0.0, 0.0, 0.0, 0.0, 0.4326, 0.6093, 0.4008, 0.6093, 0.4002, 0.6086, 0.4331, 0.6086, 0.4008, 0.6093, 0.4008, 0.6171, 0.4002, 0.6086, 0.4326, 0.6407, 0.4326, 0.625, 0.4331, 0.6414, 0.4008, 0.6407, 0.4326, 0.6407, 0.4331, 0.6414, 0.4002, 0.6414, 0.4331, 0.6414, 0.4326, 0.625, 0.4326, 0.6244, 0.4331, 0.6086, 0.4331, 0.6086, 0.4326, 0.6244, 0.4326, 0.6093, 0.4002, 0.6086, 0.4008, 0.6171, 0.4008, 0.625, 0.4002, 0.6414, 0.4326, 0.625, 0.4326, 0.6407, 0.4008, 0.6407, 0.4008, 0.625, 0.4002, 0.6414, 0.4008, 0.625, 0.4008, 0.6407, 0.4008, 0.6171, 0.4008, 0.6093, 0.4326, 0.6093, 0.4326, 0.6244, 0.4324, 0.9426, 0.4009, 0.9426, 0.4002, 0.9419, 0.4331, 0.9419, 0.4009, 0.9426, 0.4009, 0.9741, 0.4002, 0.9748, 0.4002, 0.9419, 0.4324, 0.9741, 0.4324, 0.9426, 0.4331, 0.9419, 0.4331, 0.9748, 0.4009, 0.9741, 0.4324, 0.9741, 0.4331, 0.9748, 0.4002, 0.9748, 0.4324, 0.7759, 0.4009, 0.7759, 0.4002, 0.7752, 0.4331, 0.7752, 0.4009, 0.7759, 0.4009, 0.8074, 0.4002, 0.8081, 0.4002, 0.7752, 0.4324, 0.8074, 0.4324, 0.7759, 0.4331, 0.7752, 0.4331, 0.8081, 0.4009, 0.8074, 0.4324, 0.8074, 0.4331, 0.8081, 0.4002, 0.8081, 0.4324, 0.8593, 0.4009, 0.8593, 0.4002, 0.8586, 0.4331, 0.8586, 0.4009, 0.8593, 0.4009, 0.8907, 0.4002, 0.8914, 0.4002, 0.8586, 0.4324, 0.8907, 0.4324, 0.8593, 0.4331, 0.8586, 0.4331, 0.8914, 0.4009, 0.8907, 0.4324, 0.8907, 0.4331, 0.8914, 0.4002, 0.8914, 0.4324, 0.6926, 0.4009, 0.6926, 0.4002, 0.6919, 0.4331, 0.6919, 0.4009, 0.6926, 0.4009, 0.7241, 0.4002, 0.7248, 0.4002, 0.6919, 0.4324, 0.7241, 0.4324, 0.6926, 0.4331, 0.6919, 0.4331, 0.7248, 0.4009, 0.7241, 0.4324, 0.7241, 0.4331, 0.7248, 0.4002, 0.7248, 0.4324, 0.5259, 0.4009, 0.5259, 0.4002, 0.5252, 0.4331, 0.5252, 0.4009, 0.5259, 0.4009, 0.5574, 0.4002, 0.5581, 0.4002, 0.5252, 0.4324, 0.5574, 0.4324, 0.5259, 0.4331, 0.5252, 0.4331, 0.5581, 0.4009, 0.5574, 0.4324, 0.5574, 0.4331, 0.5581, 0.4002, 0.5581])
me_cube_001.materials.append(mat_window_lightsoff)
me_cube_001.materials.append(mat_window_lightson)
me_cube_001.materials.append(mat_store_walls)
me_cube_001.materials.append(mat_store_lights)
me_cube_001.materials.append(mat_store_sign)
me_cube_001.materials.append(mat_store_sign_light)
me_cube_001.materials.append(mat_doors)
me_cube_001.materials.append(mat_black)
me_cube_001.use_remesh_preserve_volume = False
me_cube_001.use_remesh_preserve_attributes = False
me_cube_001.use_mirror_vertex_groups = False
me_cube_001.update()

# ---- objects
ob_store = bpy.data.objects.new('store', me_cube_001)

# ---- transforms, parenting, visibility, modifiers, constraints
ob_store.location = (-0.5, 0.5, 0.15)
ob_store.scale = (0.8036, 0.8036, 0.75)
ob_store.lineart.crease_threshold = 0.0

# ---- collection membership
col_buildings.objects.link(ob_store)

# ---- scene / render settings (as saved in the file)
scene.frame_start = 1; scene.frame_end = 250; scene.frame_set(1)
scene.render.engine = 'CYCLES'
scene.render.resolution_x = 1000
scene.render.resolution_y = 1000
scene.cycles.samples = 512
scene.cycles.sampling_pattern = 'TABULATED_SOBOL'
scene.cycles.use_adaptive_sampling = False
scene.cycles.use_light_tree = False
scene.view_settings.view_transform = 'Filmic'
bpy.context.view_layer.update()

# ---- added for rendering (the .blend has no active camera): camera
cam_auto = bpy.data.cameras.new('AutoCamera')
cam_auto.lens = 50.0
cam_auto.sensor_width = 36.0
cam_auto.clip_end = 1000.0
ob_auto_camera = bpy.data.objects.new('AutoCamera', cam_auto)
scene.collection.objects.link(ob_auto_camera)
ob_auto_camera.location = (13.8648, -16.7129, 15.9253)
ob_auto_camera.rotation_euler = (1.09748, -7.21219e-08, 0.694738)
scene.camera = ob_auto_camera
bpy.context.view_layer.update()
